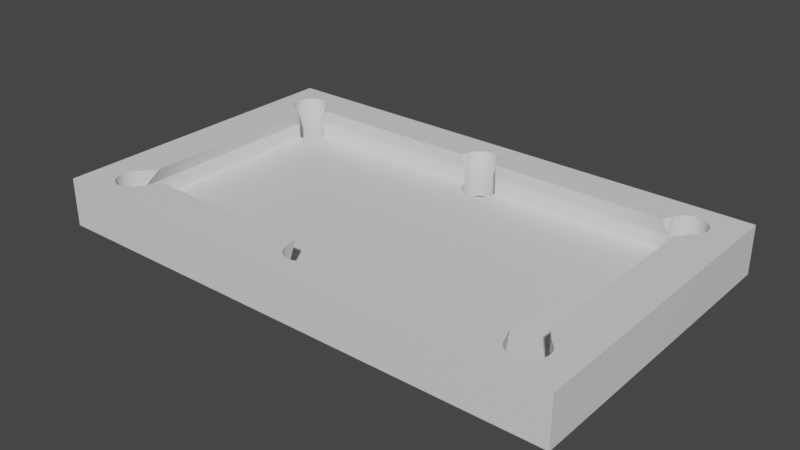 # Source: PoolTable.blend  (saved by Blender 2.80.75; exported with 4.5.12 LTS)
import bpy
from mathutils import Matrix  # noqa: F401  (used for matrix-valued properties, if any)

bpy.ops.wm.read_factory_settings(use_empty=True)
scene = bpy.context.scene
scene.name = 'Scene'

# ---- collections
col_collection = bpy.data.collections.new('Collection'); scene.collection.children.link(col_collection)

# ---- materials (node trees are filled in below, after node groups)
mat_floor = bpy.data.materials.new('Floor')
mat_floor.use_transparent_shadow = False
mat_walls = bpy.data.materials.new('Walls')
mat_walls.use_transparent_shadow = False
mat_holes = bpy.data.materials.new('Holes')
mat_holes.use_transparent_shadow = False

# ---- material node trees
mat_floor.use_nodes = True; mat_floor.node_tree.nodes.clear()
_N = mat_floor.node_tree.nodes; _L = mat_floor.node_tree.links
n0 = _N.new('ShaderNodeOutputMaterial'); n0.name = 'Material Output'; n0.location = (300, 300)
n1 = _N.new('ShaderNodeBsdfPrincipled'); n1.name = 'Principled BSDF'; n1.location = (10, 300)
n1.distribution = 'GGX'
n1.subsurface_method = 'BURLEY'
n1.inputs[3].default_value = 1.45
n1.inputs[27].default_value = (0.0, 0.0, 0.0, 1.0)
n1.inputs[28].default_value = 1.0
_L.new(n1.outputs[0], n0.inputs[0])
n0.is_active_output = True
mat_walls.use_nodes = True; mat_walls.node_tree.nodes.clear()
_N = mat_walls.node_tree.nodes; _L = mat_walls.node_tree.links
n0 = _N.new('ShaderNodeOutputMaterial'); n0.name = 'Material Output'; n0.location = (300, 300)
n1 = _N.new('ShaderNodeBsdfPrincipled'); n1.name = 'Principled BSDF'; n1.location = (10, 300)
n1.distribution = 'GGX'
n1.subsurface_method = 'BURLEY'
n1.inputs[3].default_value = 1.45
n1.inputs[27].default_value = (0.0, 0.0, 0.0, 1.0)
n1.inputs[28].default_value = 1.0
_L.new(n1.outputs[0], n0.inputs[0])
n0.is_active_output = True
mat_holes.use_nodes = True; mat_holes.node_tree.nodes.clear()
_N = mat_holes.node_tree.nodes; _L = mat_holes.node_tree.links
n0 = _N.new('ShaderNodeOutputMaterial'); n0.name = 'Material Output'; n0.location = (300, 300)
n1 = _N.new('ShaderNodeBsdfPrincipled'); n1.name = 'Principled BSDF'; n1.location = (10, 300)
n1.distribution = 'GGX'
n1.subsurface_method = 'BURLEY'
n1.inputs[3].default_value = 1.45
n1.inputs[27].default_value = (0.0, 0.0, 0.0, 1.0)
n1.inputs[28].default_value = 1.0
_L.new(n1.outputs[0], n0.inputs[0])
n0.is_active_output = True

# ---- world
world_world = bpy.data.worlds.new('World'); scene.world = world_world
world_world.use_nodes = True; world_world.node_tree.nodes.clear()
_N = world_world.node_tree.nodes; _L = world_world.node_tree.links
n0 = _N.new('ShaderNodeOutputWorld'); n0.name = 'World Output'; n0.location = (300, 300)
n1 = _N.new('ShaderNodeBackground'); n1.name = 'Background'; n1.location = (10, 300)
n1.inputs[0].default_value = (0.05088, 0.05088, 0.05088, 1.0)
_L.new(n1.outputs[0], n0.inputs[0])
n0.is_active_output = True
world_world.color = (0.05088, 0.05088, 0.05088)
world_world.use_sun_shadow = False
world_world.sun_shadow_jitter_overblur = 0.0

# ---- meshes
me_cube_001 = bpy.data.meshes.new('Cube.001')
me_cube_001.from_pydata([(-1.3, -1.3, -1.0), (-1.3, -1.3, 1.0), (-1.3, 1.3, -1.0), (-1.3, 1.3, 1.0), (1.3, -1.3, -1.0), (1.3, -1.3, 1.0), (1.3, 1.3, -1.0), (1.3, 1.3, 1.0), (-1.3, 1.0, -1.0), (-1.3, 1.0, 1.0), (1.3, 1.0, -1.0), (1.3, 1.0, 1.0), (-1.3, -1.0, -1.0), (1.3, -1.0, 1.0), (-1.3, -1.0, 1.0), (1.3, -1.0, -1.0), (-1.12, 1.3, -1.0), (-1.12, 1.3, 1.0), (-1.12, -1.3, -1.0), (-1.12, -1.3, 1.0), (1.12, 1.3, 1.0), (1.12, -1.3, -1.0), (1.12, 1.3, -1.0), (1.12, -1.3, 1.0), (-1.046, 0.9176, 1.0), (-1.046, 0.9176, -1.0), (-1.12, 1.148, -1.0), (-1.12, 1.148, 1.0), (-1.137, 1.146, -1.0), (-1.137, 1.146, 1.0), (-1.154, 1.137, -1.0), (-1.154, 1.137, 1.0), (-1.202, 0.9432, -1.0), (-1.202, 0.9432, 1.0), (-1.194, 0.9176, -1.0), (-1.194, 0.9176, 1.0), (-1.207, 0.9711, -1.0), (-1.207, 0.9711, 1.0), (-1.183, 0.8951, -1.0), (-1.183, 0.8951, 1.0), (-1.137, 0.8545, -1.0), (-1.137, 0.8545, 1.0), (-1.12, 0.8516, 1.0), (-1.12, 0.8516, -1.0), (-1.154, 0.8629, -1.0), (-1.154, 0.8629, 1.0), (-1.033, 1.029, -1.0), (-1.033, 1.029, 1.0), (-1.071, 1.123, -1.0), (-1.071, 1.123, 1.0), (-1.031, 1.0, -1.0), (-1.031, 1.0, 1.0), (-1.038, 1.057, -1.0), (-1.038, 1.057, 1.0), (-1.103, 0.8545, 1.0), (-1.103, 0.8545, -1.0), (-1.183, 1.105, -1.0), (-1.183, 1.105, 1.0), (-1.169, 1.123, -1.0), (-1.169, 1.123, 1.0), (-1.194, 1.082, -1.0), (-1.194, 1.082, 1.0), (-1.033, 0.9711, 1.0), (-1.033, 0.9711, -1.0), (-1.071, 0.8766, 1.0), (-1.071, 0.8766, -1.0), (-1.057, 0.8951, 1.0), (-1.057, 0.8951, -1.0), (-1.038, 0.9432, 1.0), (-1.038, 0.9432, -1.0), (-1.209, 1.0, -1.0), (-1.209, 1.0, 1.0), (-1.169, 0.8766, -1.0), (-1.169, 0.8766, 1.0), (-1.207, 1.029, -1.0), (-1.207, 1.029, 1.0), (-1.057, 1.105, -1.0), (-1.057, 1.105, 1.0), (-1.086, 0.8629, 1.0), (-1.086, 0.8629, -1.0), (-1.046, 1.082, -1.0), (-1.046, 1.082, 1.0), (-1.202, 1.057, -1.0), (-1.202, 1.057, 1.0), (-1.086, 1.137, -1.0), (-1.086, 1.137, 1.0), (-1.103, 1.146, -1.0), (-1.103, 1.146, 1.0), (0.07403, 0.9176, 1.0), (0.07403, 0.9176, -1.0), (0.0, 1.148, 1.0), (0.0, 1.148, -1.0), (-0.01737, 1.146, 1.0), (-0.01737, 1.146, -1.0), (-0.03407, 1.137, 1.0), (-0.03407, 1.137, -1.0), (-0.08226, 0.9432, -1.0), (-0.08226, 0.9432, 1.0), (-0.07403, 0.9176, 1.0), (-0.07403, 0.9176, -1.0), (-0.08732, 0.9711, -1.0), (-0.08732, 0.9711, 1.0), (-0.06296, 0.8951, 1.0), (-0.06296, 0.8951, -1.0), (-0.01737, 0.8545, 1.0), (-0.01737, 0.8545, -1.0), (-2.901e-08, 0.8516, 1.0), (-2.901e-08, 0.8516, -1.0), (-0.03407, 0.8629, 1.0), (-0.03407, 0.8629, -1.0), (0.08732, 1.029, 1.0), (0.08732, 1.029, -1.0), (0.04946, 1.123, 1.0), (0.04946, 1.123, -1.0), (0.08903, 1.0, 1.0), (0.08903, 1.0, -1.0), (0.08226, 1.057, 1.0), (0.08226, 1.057, -1.0), (0.01737, 0.8545, 1.0), (0.01737, 0.8545, -1.0), (-0.06296, 1.105, 1.0), (-0.06296, 1.105, -1.0), (-0.04946, 1.123, 1.0), (-0.04946, 1.123, -1.0), (-0.07403, 1.082, 1.0), (-0.07403, 1.082, -1.0), (0.08732, 0.9711, -1.0), (0.08732, 0.9711, 1.0), (0.04946, 0.8766, 1.0), (0.04946, 0.8766, -1.0), (0.06296, 0.8951, 1.0), (0.06296, 0.8951, -1.0), (0.08226, 0.9432, 1.0), (0.08226, 0.9432, -1.0), (-0.08903, 1.0, 1.0), (-0.08903, 1.0, -1.0), (-0.04946, 0.8766, 1.0), (-0.04946, 0.8766, -1.0), (-0.08732, 1.029, 1.0), (-0.08732, 1.029, -1.0), (0.06296, 1.105, 1.0), (0.06296, 1.105, -1.0), (0.03407, 0.8629, 1.0), (0.03407, 0.8629, -1.0), (0.07403, 1.082, 1.0), (0.07403, 1.082, -1.0), (-0.08226, 1.057, 1.0), (-0.08226, 1.057, -1.0), (0.03407, 1.137, 1.0), (0.03407, 1.137, -1.0), (0.01737, 1.146, 1.0), (0.01737, 1.146, -1.0), (1.154, 0.9176, -1.0), (1.154, 0.9176, 1.0), (1.08, 1.148, 1.0), (1.08, 1.148, -1.0), (1.063, 1.146, 1.0), (1.063, 1.146, -1.0), (1.046, 1.137, 1.0), (1.046, 1.137, -1.0), (0.9977, 0.9432, 1.0), (0.9977, 0.9432, -1.0), (1.006, 0.9176, 1.0), (1.006, 0.9176, -1.0), (0.9927, 0.9711, 1.0), (0.9927, 0.9711, -1.0), (1.017, 0.8951, 1.0), (1.017, 0.8951, -1.0), (1.063, 0.8545, 1.0), (1.063, 0.8545, -1.0), (1.08, 0.8516, 1.0), (1.08, 0.8516, -1.0), (1.046, 0.8629, 1.0), (1.046, 0.8629, -1.0), (1.167, 1.029, 1.0), (1.167, 1.029, -1.0), (1.129, 1.123, 1.0), (1.129, 1.123, -1.0), (1.12, 1.132, 1.0), (1.169, 1.0, 1.0), (1.169, 1.0, -1.0), (1.162, 1.057, 1.0), (1.162, 1.057, -1.0), (1.097, 0.8545, 1.0), (1.097, 0.8545, -1.0), (1.017, 1.105, 1.0), (1.017, 1.105, -1.0), (1.031, 1.123, 1.0), (1.031, 1.123, -1.0), (1.006, 1.082, 1.0), (1.006, 1.082, -1.0), (1.167, 0.9711, -1.0), (1.167, 0.9711, 1.0), (1.129, 0.8766, 1.0), (1.129, 0.8766, -1.0), (1.143, 0.8951, -1.0), (1.143, 0.8951, 1.0), (1.162, 0.9432, -1.0), (1.162, 0.9432, 1.0), (0.991, 1.0, -1.0), (0.991, 1.0, 1.0), (1.031, 0.8766, 1.0), (1.031, 0.8766, -1.0), (0.9927, 1.029, 1.0), (0.9927, 1.029, -1.0), (1.143, 1.105, 1.0), (1.143, 1.105, -1.0), (1.12, 0.8682, -1.0), (1.12, 0.8682, 1.0), (1.114, 0.8629, 1.0), (1.114, 0.8629, -1.0), (1.154, 1.082, 1.0), (1.154, 1.082, -1.0), (0.9977, 1.057, 1.0), (0.9977, 1.057, -1.0), (1.114, 1.137, 1.0), (1.12, 1.132, -1.0), (1.114, 1.137, -1.0), (1.097, 1.146, 1.0), (1.097, 1.146, -1.0), (1.154, -1.082, 1.0), (1.154, -1.082, -1.0), (1.08, -0.8516, -1.0), (1.08, -0.8516, 1.0), (1.063, -0.8545, -1.0), (1.063, -0.8545, 1.0), (1.046, -0.8629, -1.0), (1.046, -0.8629, 1.0), (0.9977, -1.057, -1.0), (0.9977, -1.057, 1.0), (1.006, -1.082, -1.0), (1.006, -1.082, 1.0), (0.9927, -1.029, -1.0), (0.9927, -1.029, 1.0), (1.017, -1.105, -1.0), (1.017, -1.105, 1.0), (1.063, -1.146, -1.0), (1.063, -1.146, 1.0), (1.08, -1.148, -1.0), (1.08, -1.148, 1.0), (1.046, -1.137, -1.0), (1.046, -1.137, 1.0), (1.167, -0.9711, 1.0), (1.167, -0.9711, -1.0), (1.129, -0.8766, 1.0), (1.129, -0.8766, -1.0), (1.12, -0.8682, 1.0), (1.169, -1.0, 1.0), (1.169, -1.0, -1.0), (1.162, -0.9432, 1.0), (1.162, -0.9432, -1.0), (1.097, -1.146, -1.0), (1.097, -1.146, 1.0), (1.017, -0.8951, 1.0), (1.017, -0.8951, -1.0), (1.031, -0.8766, 1.0), (1.031, -0.8766, -1.0), (1.006, -0.9176, 1.0), (1.006, -0.9176, -1.0), (1.167, -1.029, 1.0), (1.167, -1.029, -1.0), (1.129, -1.123, 1.0), (1.129, -1.123, -1.0), (1.143, -1.105, 1.0), (1.143, -1.105, -1.0), (1.162, -1.057, 1.0), (1.162, -1.057, -1.0), (0.991, -1.0, 1.0), (0.991, -1.0, -1.0), (1.031, -1.123, -1.0), (1.031, -1.123, 1.0), (0.9927, -0.9711, 1.0), (0.9927, -0.9711, -1.0), (1.143, -0.8951, 1.0), (1.143, -0.8951, -1.0), (1.12, -1.132, -1.0), (1.12, -1.132, 1.0), (1.114, -1.137, -1.0), (1.114, -1.137, 1.0), (1.154, -0.9176, 1.0), (1.154, -0.9176, -1.0), (0.9977, -0.9432, 1.0), (0.9977, -0.9432, -1.0), (1.114, -0.8629, -1.0), (1.12, -0.8682, -1.0), (1.114, -0.8629, 1.0), (1.097, -0.8545, -1.0), (1.097, -0.8545, 1.0), (0.07403, -1.082, -1.0), (0.07403, -1.082, 1.0), (0.0, -0.8516, -1.0), (0.0, -0.8516, 1.0), (-0.01737, -0.8545, -1.0), (-0.01737, -0.8545, 1.0), (-0.03407, -0.8629, -1.0), (-0.03407, -0.8629, 1.0), (-0.08226, -1.057, -1.0), (-0.08226, -1.057, 1.0), (-0.07403, -1.082, -1.0), (-0.07403, -1.082, 1.0), (-0.08732, -1.029, -1.0), (-0.08732, -1.029, 1.0), (-0.06296, -1.105, -1.0), (-0.06296, -1.105, 1.0), (-0.01737, -1.146, -1.0), (-0.01737, -1.146, 1.0), (-2.901e-08, -1.148, -1.0), (-2.901e-08, -1.148, 1.0), (-0.03407, -1.137, -1.0), (-0.03407, -1.137, 1.0), (0.08732, -0.9711, 1.0), (0.08732, -0.9711, -1.0), (0.04946, -0.8766, -1.0), (0.04946, -0.8766, 1.0), (0.08903, -1.0, 1.0), (0.08903, -1.0, -1.0), (0.08226, -0.9432, 1.0), (0.08226, -0.9432, -1.0), (0.01737, -1.146, -1.0), (0.01737, -1.146, 1.0), (-0.06296, -0.8951, -1.0), (-0.06296, -0.8951, 1.0), (-0.04946, -0.8766, -1.0), (-0.04946, -0.8766, 1.0), (-0.07403, -0.9176, -1.0), (-0.07403, -0.9176, 1.0), (0.08732, -1.029, -1.0), (0.08732, -1.029, 1.0), (0.04946, -1.123, -1.0), (0.04946, -1.123, 1.0), (0.06296, -1.105, -1.0), (0.06296, -1.105, 1.0), (0.08226, -1.057, -1.0), (0.08226, -1.057, 1.0), (-0.08903, -1.0, 1.0), (-0.08903, -1.0, -1.0), (-0.04946, -1.123, -1.0), (-0.04946, -1.123, 1.0), (-0.08732, -0.9711, -1.0), (-0.08732, -0.9711, 1.0), (0.06296, -0.8951, -1.0), (0.06296, -0.8951, 1.0), (0.03407, -1.137, -1.0), (0.03407, -1.137, 1.0), (0.07403, -0.9176, -1.0), (0.07403, -0.9176, 1.0), (-0.08226, -0.9432, -1.0), (-0.08226, -0.9432, 1.0), (0.03407, -0.8629, -1.0), (0.03407, -0.8629, 1.0), (0.01737, -0.8545, -1.0), (0.01737, -0.8545, 1.0), (-1.006, -1.082, 1.0), (-1.006, -1.082, -1.0), (-1.08, -0.8516, 1.0), (-1.08, -0.8516, -1.0), (-1.097, -0.8545, 1.0), (-1.097, -0.8545, -1.0), (-1.114, -0.8629, 1.0), (-1.114, -0.8629, -1.0), (-1.162, -1.057, 1.0), (-1.162, -1.057, -1.0), (-1.154, -1.082, 1.0), (-1.154, -1.082, -1.0), (-1.167, -1.029, 1.0), (-1.167, -1.029, -1.0), (-1.143, -1.105, 1.0), (-1.143, -1.105, -1.0), (-1.097, -1.146, 1.0), (-1.097, -1.146, -1.0), (-1.08, -1.148, 1.0), (-1.08, -1.148, -1.0), (-1.114, -1.137, 1.0), (-1.114, -1.137, -1.0), (-0.9927, -0.9711, 1.0), (-0.9927, -0.9711, -1.0), (-1.031, -0.8766, 1.0), (-1.031, -0.8766, -1.0), (-0.991, -1.0, 1.0), (-0.991, -1.0, -1.0), (-0.9977, -0.9432, 1.0), (-0.9977, -0.9432, -1.0), (-1.063, -1.146, 1.0), (-1.063, -1.146, -1.0), (-1.143, -0.8951, 1.0), (-1.143, -0.8951, -1.0), (-1.129, -0.8766, 1.0), (-1.129, -0.8766, -1.0), (-1.154, -0.9176, 1.0), (-1.154, -0.9176, -1.0), (-1.12, -0.8682, -1.0), (-0.9927, -1.029, 1.0), (-0.9927, -1.029, -1.0), (-1.031, -1.123, 1.0), (-1.031, -1.123, -1.0), (-1.017, -1.105, 1.0), (-1.017, -1.105, -1.0), (-0.9977, -1.057, 1.0), (-0.9977, -1.057, -1.0), (-1.12, -1.132, -1.0), (-1.169, -1.0, 1.0), (-1.169, -1.0, -1.0), (-1.12, -0.8682, 1.0), (-1.12, -1.132, 1.0), (-1.129, -1.123, 1.0), (-1.129, -1.123, -1.0), (-1.167, -0.9711, 1.0), (-1.167, -0.9711, -1.0), (-1.017, -0.8951, 1.0), (-1.017, -0.8951, -1.0), (-1.046, -1.137, 1.0), (-1.046, -1.137, -1.0), (-1.006, -0.9176, 1.0), (-1.006, -0.9176, -1.0), (-1.162, -0.9432, 1.0), (-1.162, -0.9432, -1.0), (-1.046, -0.8629, 1.0), (-1.046, -0.8629, -1.0), (-1.063, -0.8545, 1.0), (-1.063, -0.8545, -1.0), (-1.3, 1.0, 4.969), (-1.3, 1.3, 4.969), (1.12, 1.3, 4.969), (1.3, 1.3, 4.969), (1.3, -1.0, 4.969), (1.3, -1.3, 4.969), (-1.12, -1.3, 4.969), (-1.3, -1.3, 4.969), (-1.3, -1.0, 4.969), (1.3, 1.0, 4.969), (1.169, 1.0, 4.969), (1.169, -1.0, 4.969), (-1.12, 1.3, 4.969), (1.12, -1.3, 4.969), (-1.12, -1.132, 4.969), (1.12, -1.132, 4.969), (-1.12, 1.148, 4.969), (-1.137, 1.146, 4.969), (-1.154, 1.137, 4.969), (-1.202, 0.9432, 4.969), (-1.194, 0.9176, 4.969), (-1.183, 0.8951, 4.969), (-1.207, 0.9711, 4.969), (-1.169, 0.8766, 4.969), (-1.08, 0.77, 4.969), (-1.137, 0.8545, 4.969), (-1.154, 0.8629, 4.969), (-1.033, 1.029, 4.969), (-1.038, 1.057, 4.969), (-1.071, 1.123, 4.969), (-1.086, 1.137, 4.969), (-0.99, 0.97, 4.969), (-1.046, 1.082, 4.969), (-1.169, 1.123, 4.969), (-1.183, 1.105, 4.969), (-1.194, 1.082, 4.969), (-1.209, 1.0, 4.969), (-1.207, 1.029, 4.969), (-1.057, 1.105, 4.969), (-1.202, 1.057, 4.969), (-1.103, 1.146, 4.969), (-1.49e-09, 1.148, 4.969), (-0.01737, 1.146, 4.969), (-0.03407, 1.137, 4.969), (0.08732, 1.029, 4.969), (0.08226, 1.057, 4.969), (0.04946, 1.123, 4.969), (0.03407, 1.137, 4.969), (0.1, 0.97, 4.969), (0.07403, 1.082, 4.969), (-0.04946, 1.123, 4.969), (-0.06296, 1.105, 4.969), (-0.07403, 1.082, 4.969), (-0.08732, 1.029, 4.969), (-0.1, 0.97, 4.969), (0.06296, 1.105, 4.969), (-0.08226, 1.057, 4.969), (0.01737, 1.146, 4.969), (1.154, 0.9176, 4.969), (1.162, 0.9432, 4.969), (1.08, 1.148, 4.969), (1.063, 1.146, 4.969), (1.046, 1.137, 4.969), (1.167, 1.029, 4.969), (1.162, 1.057, 4.969), (1.114, 1.137, 4.969), (1.12, 1.132, 4.969), (1.129, 1.123, 4.969), (1.154, 1.082, 4.969), (1.031, 1.123, 4.969), (1.017, 1.105, 4.969), (1.006, 1.082, 4.969), (1.167, 0.9711, 4.969), (1.129, 0.8766, 4.969), (1.143, 0.8951, 4.969), (0.9927, 1.029, 4.969), (0.97, 0.97, 4.969), (1.143, 1.105, 4.969), (1.082, 0.77, 4.969), (0.9977, 1.057, 4.969), (1.097, 1.146, 4.969), (1.154, -1.082, 4.969), (1.162, -1.057, 4.969), (0.9977, -1.057, 4.969), (1.006, -1.082, 4.969), (1.017, -1.105, 4.969), (0.9927, -1.029, 4.969), (1.08, -1.148, 4.969), (1.063, -1.146, 4.969), (1.046, -1.137, 4.969), (1.167, -0.9711, 4.969), (1.162, -0.9432, 4.969), (1.129, -0.8766, 4.969), (1.082, -0.77, 4.969), (1.154, -0.9176, 4.969), (1.097, -1.146, 4.969), (1.167, -1.029, 4.969), (1.129, -1.123, 4.969), (1.143, -1.105, 4.969), (1.031, -1.123, 4.969), (0.97, -0.92, 4.969), (1.143, -0.8951, 4.969), (1.114, -1.137, 4.969), (0.1, -0.92, 4.969), (0.07403, -1.082, 4.969), (0.08226, -1.057, 4.969), (-0.08226, -1.057, 4.969), (-0.07403, -1.082, 4.969), (-0.06296, -1.105, 4.969), (-0.08732, -1.029, 4.969), (-0.04946, -1.123, 4.969), (-0.01737, -1.146, 4.969), (-3.05e-08, -1.148, 4.969), (-0.03407, -1.137, 4.969), (0.01737, -1.146, 4.969), (0.08732, -1.029, 4.969), (0.04946, -1.123, 4.969), (0.06296, -1.105, 4.969), (-0.1, -0.92, 4.969), (0.03407, -1.137, 4.969), (-0.97, -0.92, 4.969), (-1.006, -1.082, 4.969), (-0.9977, -1.057, 4.969), (-1.162, -1.057, 4.969), (-1.154, -1.082, 4.969), (-1.143, -1.105, 4.969), (-1.167, -1.029, 4.969), (-1.129, -1.123, 4.969), (-1.097, -1.146, 4.969), (-1.08, -1.148, 4.969), (-1.114, -1.137, 4.969), (-1.129, -0.8766, 4.969), (-1.143, -0.8951, 4.969), (-1.063, -1.146, 4.969), (-1.154, -0.9176, 4.969), (-0.9927, -1.029, 4.969), (-1.031, -1.123, 4.969), (-1.017, -1.105, 4.969), (-1.169, -1.0, 4.969), (-1.08, -0.77, 4.969), (-1.167, -0.9711, 4.969), (-1.046, -1.137, 4.969), (-1.162, -0.9432, 4.969), (-1.202, 0.9432, 2.985), (-1.207, 0.9711, 2.985), (1.162, -0.9432, 2.985), (1.167, -0.9711, 2.985), (1.162, 1.057, 2.985), (1.167, 1.029, 2.985), (1.063, -1.146, 2.985), (1.046, -1.137, 2.985), (-1.103, 1.146, 2.985), (-1.12, 1.148, 2.985), (-0.03407, -1.137, 2.985), (-0.01737, -1.146, 2.985), (-1.183, 0.8951, 2.985), (-1.169, 0.8766, 2.985), (0.991, 1.0, 2.985), (0.08903, 1.0, 2.985), (1.12, 1.132, 2.985), (1.114, 1.137, 2.985), (1.129, -0.8766, 2.985), (1.12, -0.8682, 2.985), (-1.137, 0.8545, 2.985), (-1.12, 0.8516, 2.985), (1.129, 1.123, 2.985), (0.08903, -1.0, 2.985), (0.991, -1.0, 2.985), (1.169, 1.0, 2.985), (1.154, 1.082, 2.985), (1.169, -1.0, 2.985), (-1.129, -0.8766, 2.985), (-1.143, -0.8951, 2.985), (-1.154, 0.8629, 2.985), (0.08732, 1.029, 2.985), (0.08226, 1.057, 2.985), (-1.12, -0.8682, 2.985), (1.154, -0.9176, 2.985), (-1.08, -1.148, 2.985), (-1.063, -1.146, 2.985), (-1.033, 1.029, 2.985), (-1.038, 1.057, 2.985), (0.04946, 1.123, 2.985), (0.03407, 1.137, 2.985), (1.031, 1.123, 2.985), (1.017, 1.105, 2.985), (-1.154, -0.9176, 2.985), (1.08, -1.148, 2.985), (1.097, -1.146, 2.985), (-1.071, 1.123, 2.985), (-1.086, 1.137, 2.985), (0.07403, 1.082, 2.985), (1.006, 1.082, 2.985), (-1.031, 1.0, 2.985), (-0.9927, -1.029, 2.985), (-0.991, -1.0, 2.985), (-0.08903, 1.0, 2.985), (-1.046, 1.082, 2.985), (-0.04946, 1.123, 2.985), (-0.06296, 1.105, 2.985), (1.167, 0.9711, 2.985), (-2.976e-08, -1.148, 2.985), (0.01737, -1.146, 2.985), (-1.031, -1.123, 2.985), (-1.017, -1.105, 2.985), (1.129, 0.8766, 2.985), (1.143, 0.8951, 2.985), (1.167, -1.029, 2.985), (-0.08903, -1.0, 2.985), (-0.9977, -1.057, 2.985), (-1.169, 1.123, 2.985), (-1.183, 1.105, 2.985), (1.129, -1.123, 2.985), (1.143, -1.105, 2.985), (0.08732, -1.029, 2.985), (1.12, 0.8682, 2.985), (-0.07403, 1.082, 2.985), (1.162, 0.9432, 2.985), (0.04946, -1.123, 2.985), (0.06296, -1.105, 2.985), (-1.006, -1.082, 2.985), (1.162, -1.057, 2.985), (-1.194, 1.082, 2.985), (1.154, 0.9176, 2.985), (1.154, -1.082, 2.985), (0.08226, -1.057, 2.985), (0.07403, -1.082, 2.985), (-1.169, -1.0, 2.985), (-1.167, -1.029, 2.985), (1.046, 1.137, 2.985), (1.031, -1.123, 2.985), (0.9927, -1.029, 2.985), (-0.08732, -1.029, 2.985), (0.9927, 1.029, 2.985), (-1.12, -1.132, 2.985), (-1.114, -1.137, 2.985), (-1.129, -1.123, 2.985), (-1.167, -0.9711, 2.985), (-0.03407, 1.137, 2.985), (1.017, -1.105, 2.985), (-0.04946, -1.123, 2.985), (1.143, 1.105, 2.985), (1.143, -0.8951, 2.985), (-1.209, 1.0, 2.985), (-0.08732, 1.029, 2.985), (-1.046, -1.137, 2.985), (-1.154, 1.137, 2.985), (1.12, -1.132, 2.985), (1.08, 1.148, 2.985), (1.063, 1.146, 2.985), (-1.207, 1.029, 2.985), (0.03407, -1.137, 2.985), (0.06296, 1.105, 2.985), (-1.162, -1.057, 2.985), (-1.154, -1.082, 2.985), (1.114, -1.137, 2.985), (-1.143, -1.105, 2.985), (-7.451e-10, 1.148, 2.985), (-0.01737, 1.146, 2.985), (-1.057, 1.105, 2.985), (-1.162, -0.9432, 2.985), (0.9977, 1.057, 2.985), (0.9977, -1.057, 2.985), (1.006, -1.082, 2.985), (-0.08226, -1.057, 2.985), (-0.07403, -1.082, 2.985), (-1.137, 1.146, 2.985), (-0.08226, 1.057, 2.985), (-1.097, -1.146, 2.985), (1.097, 1.146, 2.985), (-0.06296, -1.105, 2.985), (0.01737, 1.146, 2.985), (-1.202, 1.057, 2.985), (-1.194, 0.9176, 2.985)], [], [(8, 9, 3, 2), (22, 20, 7, 6), (15, 13, 5, 4), (18, 19, 1, 0), (578, 577, 496, 468), (22, 6, 10, 180, 175, 182, 212, 206, 177, 216), (6, 7, 11, 10), (12, 14, 9, 8), (0, 1, 14, 12), (10, 11, 13, 15), (8, 70, 36, 32, 34, 38, 72, 44, 40, 43, 390, 387, 385, 389, 415, 407, 401, 12), (2, 16, 26, 28, 30, 58, 56, 60, 82, 74, 70, 8), (576, 575, 441, 443), (12, 401, 365, 361, 363, 367, 405, 399, 18, 0), (21, 23, 19, 18), (2, 3, 17, 16), (4, 5, 23, 21), (574, 573, 533, 531), (572, 571, 460, 436), (563, 564, 442, 439), (16, 22, 216, 217, 219, 155, 157, 159, 188, 186, 190, 214, 204, 199, 115, 111, 117, 145, 141, 113, 149, 151, 91, 93, 95, 123, 121, 125, 147, 139, 135, 50, 46, 52, 80, 76, 48, 84, 86, 26), (16, 17, 20, 22), (63, 62, 51, 50), (67, 66, 24, 25), (25, 24, 68, 69), (74, 75, 71, 70), (46, 47, 53, 52), (50, 51, 47, 46), (80, 81, 77, 76), (26, 27, 29, 28), (40, 41, 42, 43), (60, 61, 83, 82), (43, 42, 54, 55), (28, 29, 31, 30), (76, 77, 49, 48), (72, 73, 45, 44), (565, 566, 510, 511), (48, 49, 85, 84), (65, 64, 66, 67), (58, 59, 57, 56), (82, 83, 75, 74), (79, 78, 64, 65), (38, 39, 73, 72), (32, 33, 35, 34), (86, 87, 27, 26), (52, 53, 81, 80), (43, 55, 79, 65, 67, 25, 69, 63, 50, 135, 100, 96, 99, 103, 137, 109, 105, 107, 119, 143, 129, 131, 89, 133, 126, 115, 199, 165, 161, 163, 167, 202, 173, 169, 171, 184, 210, 207, 284, 283, 286, 222, 224, 226, 256, 254, 258, 282, 272, 268, 315, 311, 317, 344, 340, 312, 348, 350, 290, 292, 294, 322, 320, 324, 346, 338, 335, 379, 375, 381, 413, 409, 377, 417, 419, 355, 357, 359, 390), (70, 71, 37, 36), (69, 68, 62, 63), (44, 45, 41, 40), (30, 31, 59, 58), (84, 85, 87, 86), (55, 54, 78, 79), (36, 37, 33, 32), (56, 57, 61, 60), (34, 35, 39, 38), (126, 127, 114, 115), (131, 130, 88, 89), (89, 88, 132, 133), (139, 138, 134, 135), (111, 110, 116, 117), (115, 114, 110, 111), (145, 144, 140, 141), (91, 90, 92, 93), (105, 104, 106, 107), (125, 124, 146, 147), (107, 106, 118, 119), (93, 92, 94, 95), (141, 140, 112, 113), (137, 136, 108, 109), (113, 112, 148, 149), (129, 128, 130, 131), (123, 122, 120, 121), (147, 146, 138, 139), (143, 142, 128, 129), (103, 102, 136, 137), (96, 97, 98, 99), (151, 150, 90, 91), (117, 116, 144, 145), (135, 134, 101, 100), (133, 132, 127, 126), (109, 108, 104, 105), (95, 94, 122, 123), (149, 148, 150, 151), (119, 118, 142, 143), (100, 101, 97, 96), (121, 120, 124, 125), (99, 98, 102, 103), (191, 192, 179, 180), (195, 196, 153, 152), (152, 153, 198, 197), (204, 203, 200, 199), (175, 174, 181, 182), (180, 179, 174, 175), (212, 211, 205, 206), (155, 154, 156, 157), (169, 168, 170, 171), (190, 189, 213, 214), (171, 170, 183, 184), (157, 156, 158, 159), (206, 205, 176, 177), (202, 201, 172, 173), (207, 194, 195, 152, 197, 191, 180, 10, 15, 248, 243, 250, 280, 274, 245, 284), (177, 176, 178, 215, 217, 216), (194, 193, 196, 195), (188, 187, 185, 186), (214, 213, 203, 204), (210, 209, 208, 193, 194, 207), (167, 166, 201, 202), (161, 160, 162, 163), (219, 218, 154, 155), (182, 181, 211, 212), (208, 209, 183, 170, 168, 172, 201, 166, 162, 160, 164, 200, 114, 127, 132, 88, 130, 128, 142, 118, 106, 104, 108, 136, 102, 98, 97, 101, 134, 51, 62, 68, 24, 66, 64, 78, 54, 42, 402, 358, 356, 354, 418, 416, 376, 408, 412, 380, 374, 378, 334, 339, 347, 325, 321, 323, 295, 293, 291, 351, 349, 313, 341, 345, 316, 310, 314, 267, 271, 281, 257, 253, 255, 227, 225, 223, 287, 285, 246), (199, 200, 164, 165), (197, 198, 192, 191), (173, 172, 168, 169), (159, 158, 187, 188), (217, 215, 218, 219), (184, 183, 209, 210), (165, 164, 160, 161), (186, 185, 189, 190), (163, 162, 166, 167), (260, 259, 247, 248), (264, 263, 220, 221), (221, 220, 265, 266), (272, 271, 267, 268), (243, 242, 249, 250), (248, 247, 242, 243), (280, 279, 273, 274), (222, 223, 225, 224), (236, 237, 239, 238), (258, 257, 281, 282), (238, 239, 252, 251), (224, 225, 227, 226), (274, 273, 244, 245), (269, 270, 241, 240), (245, 244, 246, 285, 283, 284), (262, 261, 263, 264), (256, 255, 253, 254), (282, 281, 271, 272), (275, 262, 264, 221, 266, 260, 248, 15, 4, 21), (277, 278, 276, 261, 262, 275), (234, 235, 270, 269), (567, 568, 483, 484), (228, 229, 231, 230), (286, 287, 223, 222), (250, 249, 279, 280), (268, 267, 233, 232), (266, 265, 259, 260), (240, 241, 237, 236), (226, 227, 255, 256), (283, 285, 287, 286), (251, 252, 278, 277), (232, 233, 229, 228), (254, 253, 257, 258), (230, 231, 235, 234), (326, 327, 314, 315), (330, 331, 289, 288), (288, 289, 333, 332), (338, 339, 334, 335), (311, 310, 316, 317), (315, 314, 310, 311), (344, 345, 341, 340), (290, 291, 293, 292), (304, 305, 307, 306), (324, 325, 347, 346), (306, 307, 319, 318), (292, 293, 295, 294), (340, 341, 313, 312), (336, 337, 309, 308), (312, 313, 349, 348), (328, 329, 331, 330), (322, 323, 321, 320), (346, 347, 339, 338), (342, 343, 329, 328), (302, 303, 337, 336), (296, 297, 299, 298), (350, 351, 291, 290), (317, 316, 345, 344), (335, 334, 301, 300), (332, 333, 327, 326), (308, 309, 305, 304), (294, 295, 323, 322), (348, 349, 351, 350), (318, 319, 343, 342), (300, 301, 297, 296), (320, 321, 325, 324), (298, 299, 303, 302), (392, 391, 378, 379), (396, 395, 352, 353), (353, 352, 397, 398), (407, 406, 400, 401), (375, 374, 380, 381), (379, 378, 374, 375), (413, 412, 408, 409), (355, 354, 356, 357), (369, 368, 370, 371), (389, 388, 414, 415), (371, 370, 382, 383), (357, 356, 358, 359), (409, 408, 376, 377), (405, 404, 403, 372, 373, 399), (377, 376, 416, 417), (394, 393, 395, 396), (387, 386, 384, 385), (399, 373, 369, 371, 383, 411, 394, 396, 353, 398, 392, 379, 335, 300, 296, 298, 302, 336, 308, 304, 306, 318, 342, 328, 330, 288, 332, 326, 315, 268, 232, 228, 230, 234, 269, 240, 236, 238, 251, 277, 275, 21, 18), (415, 414, 406, 407), (569, 570, 509, 508), (411, 410, 393, 394), (367, 366, 404, 405), (361, 360, 362, 363), (419, 418, 354, 355), (381, 380, 412, 413), (401, 400, 364, 365), (398, 397, 391, 392), (373, 372, 368, 369), (359, 358, 402, 386, 387, 390), (417, 416, 418, 419), (383, 382, 410, 411), (365, 364, 360, 361), (385, 384, 388, 389), (363, 362, 366, 367), (432, 421, 420, 456, 457, 459, 455, 454, 453, 438, 437, 436), (422, 432, 436, 460, 450, 449, 458, 452, 448, 447, 451, 474, 473, 476, 472, 471, 470, 463, 462, 461, 477, 467, 466, 475, 469, 465, 464, 468, 496, 495, 499, 491, 490, 489, 482, 481, 480, 500, 485, 486), (424, 431, 516, 502, 501, 518, 517, 435, 433, 425), (423, 422, 486, 487, 497, 488, 484, 483, 430, 429), (429, 430, 492, 479, 478, 494, 493, 498, 513, 512, 521, 514, 511, 510, 431, 424), (444, 445, 446, 443, 441, 440, 439, 442, 456, 420, 428, 558, 560, 562, 554, 552, 551, 559), (435, 522, 515, 507, 508, 509, 519, 505, 504, 503, 506, 520, 523, 535, 525, 524, 537, 536, 539, 534, 532, 531, 533, 530, 528, 527, 526, 529, 538, 540, 555, 542, 541, 557, 556, 561, 553, 549, 548, 550, 434, 426, 433), (434, 547, 545, 544, 543, 546, 558, 428, 427, 426), (7, 20, 422, 423), (580, 579, 486, 485), (582, 581, 512, 513), (584, 583, 445, 444), (579, 585, 487, 486), (587, 586, 523, 520), (568, 588, 430, 483), (5, 13, 424, 425), (589, 567, 484, 488), (566, 590, 431, 510), (592, 591, 551, 552), (583, 593, 446, 445), (595, 594, 464, 465), (596, 584, 444, 559), (597, 565, 511, 514), (599, 598, 549, 553), (601, 600, 447, 448), (603, 602, 466, 467), (1, 19, 426, 427), (605, 604, 489, 490), (606, 592, 552, 554), (594, 578, 468, 464), (9, 14, 428, 420), (608, 607, 507, 515), (610, 609, 449, 450), (611, 595, 465, 469), (612, 605, 490, 491), (600, 613, 451, 447), (11, 7, 423, 429), (615, 614, 555, 540), (613, 616, 474, 451), (617, 601, 448, 452), (619, 618, 470, 471), (588, 620, 492, 430), (622, 621, 532, 534), (624, 623, 556, 557), (626, 625, 493, 494), (590, 627, 516, 431), (628, 615, 540, 538), (614, 629, 542, 555), (631, 630, 453, 454), (633, 632, 517, 518), (586, 634, 535, 523), (635, 582, 513, 498), (636, 619, 471, 472), (620, 637, 479, 492), (13, 11, 429, 424), (639, 638, 536, 537), (640, 624, 557, 541), (14, 1, 427, 428), (627, 641, 502, 516), (642, 631, 454, 455), (643, 626, 494, 478), (644, 633, 518, 501), (634, 645, 525, 535), (646, 639, 537, 524), (648, 647, 558, 546), (604, 649, 482, 489), (570, 650, 519, 509), (17, 3, 421, 432), (651, 587, 520, 506), (652, 628, 538, 529), (591, 596, 559, 551), (577, 653, 495, 496), (655, 654, 434, 550), (19, 23, 433, 426), (654, 656, 547, 434), (647, 657, 560, 558), (618, 658, 463, 470), (650, 659, 505, 519), (573, 660, 530, 533), (629, 640, 541, 542), (585, 661, 497, 487), (593, 576, 443, 446), (581, 662, 521, 512), (20, 17, 432, 422), (625, 635, 498, 493), (564, 663, 456, 442), (616, 664, 473, 474), (637, 643, 478, 479), (623, 665, 561, 556), (630, 666, 438, 453), (641, 644, 501, 502), (632, 667, 435, 517), (669, 668, 480, 481), (663, 670, 457, 456), (645, 646, 524, 525), (23, 5, 425, 433), (661, 589, 488, 497), (638, 671, 539, 536), (602, 672, 475, 466), (674, 673, 543, 544), (667, 675, 522, 435), (649, 669, 481, 482), (665, 599, 553, 561), (662, 597, 514, 521), (676, 674, 544, 545), (678, 677, 461, 462), (671, 622, 534, 539), (609, 679, 458, 449), (672, 611, 469, 475), (680, 606, 554, 562), (673, 648, 546, 543), (681, 612, 491, 499), (675, 608, 515, 522), (658, 678, 462, 463), (683, 682, 503, 504), (679, 617, 452, 458), (685, 684, 526, 527), (656, 676, 545, 547), (686, 572, 436, 437), (657, 680, 562, 560), (659, 683, 504, 505), (687, 636, 472, 476), (598, 688, 548, 549), (689, 580, 485, 500), (690, 685, 527, 528), (691, 603, 467, 477), (666, 686, 437, 438), (682, 651, 506, 503), (688, 655, 550, 548), (653, 681, 499, 495), (692, 642, 455, 459), (684, 652, 529, 526), (664, 687, 476, 473), (693, 563, 439, 440), (668, 689, 500, 480), (607, 569, 508, 507), (571, 610, 450, 460), (660, 690, 528, 530), (677, 691, 477, 461), (670, 692, 459, 457), (621, 574, 531, 532), (575, 693, 440, 441), (3, 9, 420, 421), (39, 35, 693, 575), (307, 305, 574, 621), (75, 83, 692, 670), (90, 150, 691, 677), (337, 303, 690, 660), (87, 85, 610, 571), (239, 237, 569, 607), (154, 218, 689, 668), (35, 33, 563, 693), (138, 146, 687, 664), (297, 301, 652, 684), (83, 61, 642, 692), (203, 213, 681, 653), (368, 372, 655, 688), (229, 233, 651, 682), (31, 29, 686, 666), (150, 148, 603, 691), (303, 299, 685, 690), (218, 215, 580, 689), (370, 368, 688, 598), (146, 124, 636, 687), (235, 231, 683, 659), (406, 414, 680, 657), (29, 27, 572, 686), (404, 366, 676, 656), (299, 297, 684, 685), (77, 81, 617, 679), (231, 229, 682, 683), (94, 92, 678, 658), (278, 252, 608, 675), (213, 189, 612, 681), (360, 364, 648, 673), (414, 388, 606, 680), (140, 144, 611, 672), (49, 77, 679, 609), (343, 319, 622, 671), (92, 90, 677, 678), (366, 362, 674, 676), (273, 279, 597, 662), (410, 382, 599, 665), (158, 156, 669, 649), (276, 278, 675, 667), (362, 360, 673, 674), (112, 140, 672, 602), (329, 343, 671, 638), (205, 211, 589, 661), (333, 289, 646, 645), (71, 75, 670, 663), (156, 154, 668, 669), (261, 276, 667, 632), (265, 220, 644, 641), (59, 31, 666, 630), (393, 410, 665, 623), (198, 153, 643, 637), (134, 138, 664, 616), (37, 71, 663, 564), (193, 208, 635, 625), (244, 273, 662, 581), (45, 73, 576, 593), (176, 205, 661, 585), (397, 352, 640, 629), (309, 337, 660, 573), (270, 235, 659, 650), (122, 94, 658, 618), (400, 406, 657, 647), (403, 404, 656, 654), (372, 403, 654, 655), (200, 203, 653, 577), (386, 402, 596, 591), (301, 334, 628, 652), (233, 267, 587, 651), (241, 270, 650, 570), (187, 158, 649, 604), (364, 400, 647, 648), (289, 331, 639, 646), (327, 333, 645, 634), (220, 263, 633, 644), (153, 196, 626, 643), (61, 57, 631, 642), (259, 265, 641, 627), (352, 395, 624, 640), (331, 329, 638, 639), (192, 198, 637, 620), (124, 120, 619, 636), (208, 246, 582, 635), (314, 327, 634, 586), (263, 261, 632, 633), (57, 59, 630, 631), (391, 397, 629, 614), (334, 378, 615, 628), (247, 259, 627, 590), (196, 193, 625, 626), (395, 393, 623, 624), (319, 307, 621, 622), (179, 192, 620, 588), (120, 122, 618, 619), (81, 53, 601, 617), (51, 134, 616, 613), (378, 391, 614, 615), (47, 51, 613, 600), (189, 185, 605, 612), (144, 116, 595, 611), (85, 49, 609, 610), (252, 239, 607, 608), (110, 114, 578, 594), (388, 384, 592, 606), (185, 187, 604, 605), (148, 112, 602, 603), (53, 47, 600, 601), (382, 370, 598, 599), (279, 249, 565, 597), (402, 42, 584, 596), (116, 110, 594, 595), (41, 45, 593, 583), (384, 386, 591, 592), (242, 247, 590, 566), (211, 181, 567, 589), (174, 179, 588, 568), (267, 314, 586, 587), (178, 176, 585, 579), (42, 41, 583, 584), (246, 244, 581, 582), (215, 178, 579, 580), (237, 241, 570, 569), (181, 174, 568, 567), (249, 242, 566, 565), (33, 37, 564, 563), (27, 87, 571, 572), (305, 309, 573, 574), (73, 39, 575, 576), (114, 200, 577, 578)])
me_cube_001.polygons.foreach_set('material_index', [1, 1, 1, 1, 1, 1, 1, 1, 1, 1, 1, 1, 1, 1, 1, 1, 1, 2, 1, 1, 1, 1, 2, 2, 2, 2, 2, 2, 2, 2, 2, 2, 2, 2, 2, 2, 2, 2, 2, 2, 2, 2, 2, 2, 2, 2, 0, 2, 2, 2, 2, 2, 2, 2, 2, 2, 2, 2, 2, 2, 2, 2, 2, 2, 2, 2, 2, 2, 2, 2, 2, 2, 2, 2, 2, 2, 2, 2, 2, 2, 2, 2, 2, 2, 2, 2, 2, 2, 2, 2, 2, 2, 2, 2, 2, 2, 2, 2, 2, 2, 2, 2, 1, 2, 2, 2, 2, 2, 2, 2, 2, 2, 0, 2, 2, 2, 2, 2, 2, 2, 2, 2, 2, 2, 2, 2, 2, 2, 2, 2, 2, 2, 2, 2, 2, 2, 2, 2, 2, 2, 1, 2, 2, 2, 2, 2, 2, 2, 2, 2, 2, 2, 2, 2, 2, 2, 2, 2, 2, 2, 2, 2, 2, 2, 2, 2, 2, 2, 2, 2, 2, 2, 2, 2, 2, 2, 2, 2, 2, 2, 2, 2, 2, 2, 2, 2, 2, 2, 2, 2, 2, 2, 2, 2, 2, 2, 2, 2, 2, 2, 2, 2, 2, 2, 2, 1, 2, 2, 2, 2, 2, 2, 2, 2, 2, 2, 2, 2, 2, 2, 2, 2, 1, 1, 1, 1, 1, 1, 1, 1, 1, 2, 1, 1, 2, 1, 2, 1, 2, 2, 2, 1, 2, 1, 2, 2, 1, 2, 1, 2, 2, 1, 1, 2, 1, 2, 2, 1, 1, 1, 1, 1, 2, 2, 2, 2, 2, 2, 1, 2, 1, 2, 1, 1, 2, 2, 1, 2, 2, 1, 2, 1, 2, 2, 2, 2, 2, 2, 2, 1, 1, 1, 1, 1, 2, 1, 2, 2, 2, 2, 2, 2, 2, 1, 2, 1, 1, 1, 1, 2, 2, 1, 2, 2, 2, 1, 2, 1, 2, 2, 2, 2, 2, 2, 2, 2, 2, 2, 2, 1, 2, 2, 2, 2, 2, 2, 2, 1, 2, 2, 1, 2, 2, 2, 2, 2, 2, 2, 1, 2, 2, 2, 1, 2, 2, 1, 2, 2, 1, 2, 2, 1, 2, 1, 1, 2, 2, 2, 2, 2, 2, 2, 2, 2, 2, 2, 2, 2, 2, 2, 2, 2, 2, 2, 2, 2, 2, 2, 2, 2, 2, 2, 2, 2, 2, 2, 2, 2, 2, 2, 2, 2, 2, 2, 2, 2, 2, 2, 2, 2, 2, 2, 2, 2, 2, 2, 2, 2, 2, 2, 2, 2, 2, 2, 2, 2, 2, 2, 2, 2, 2, 2, 2, 2, 2, 2, 2, 2, 2, 2, 2, 2, 2, 2, 2, 2, 2, 2, 2, 1, 2, 2, 2, 2, 1, 2, 2, 2, 2, 2, 2, 2, 1, 2, 2, 2, 2, 2, 2, 2, 2, 2, 2, 2, 2, 2, 1, 2, 2, 2, 2, 2, 2, 1, 2, 2, 2, 2, 2, 2, 2, 2, 2, 2, 2, 1])
_uv = me_cube_001.uv_layers.new(name='UVMap')
_uv.uv.foreach_set('vector', [0.375, 0.2181, 0.625, 0.2181, 0.625, 0.25, 0.375, 0.25, 0.375, 0.4761, 0.625, 0.4761, 0.625, 0.5, 0.375, 0.5, 0.375, 0.7097, 0.625, 0.7097, 0.625, 0.75, 0.375, 0.75, 0.375, 0.9827, 0.625, 0.9827, 0.625, 1.0, 0.375, 1.0, 0.745, 0.5319, 0.661, 0.5319, 0.661, 0.5319, 0.745, 0.5319, 0.3511, 0.5, 0.375, 0.5, 0.375, 0.5319, 0.3576, 0.5319, 0.3574, 0.5288, 0.3567, 0.5258, 0.3556, 0.5231, 0.3541, 0.5207, 0.3523, 0.5188, 0.3511, 0.5179, 0.375, 0.5, 0.625, 0.5, 0.625, 0.5319, 0.375, 0.5319, 0.375, 0.04034, 0.625, 0.04034, 0.625, 0.2181, 0.375, 0.2181, 0.375, 0.0, 0.625, 0.0, 0.625, 0.04034, 0.375, 0.04034, 0.375, 0.5319, 0.625, 0.5319, 0.625, 0.7097, 0.375, 0.7097, 0.125, 0.5319, 0.1337, 0.5319, 0.1339, 0.5345, 0.1344, 0.5369, 0.1352, 0.5392, 0.1362, 0.5412, 0.1375, 0.5428, 0.139, 0.5441, 0.1406, 0.5448, 0.1423, 0.5451, 0.1423, 0.6979, 0.1414, 0.6987, 0.1401, 0.7003, 0.139, 0.7023, 0.1382, 0.7046, 0.1377, 0.7071, 0.1376, 0.7097, 0.125, 0.7097, 0.125, 0.5, 0.1423, 0.5, 0.1423, 0.5161, 0.1406, 0.5164, 0.139, 0.5173, 0.1375, 0.5188, 0.1362, 0.5207, 0.1352, 0.5231, 0.1344, 0.5258, 0.1339, 0.5288, 0.1337, 0.5319, 0.125, 0.5319, 0.4062, 0.8623, 0.375, 0.8623, 0.375, 0.8623, 0.4062, 0.8623, 0.125, 0.7097, 0.1376, 0.7097, 0.1377, 0.7136, 0.1382, 0.7173, 0.139, 0.7207, 0.1401, 0.7238, 0.1414, 0.7263, 0.1423, 0.7274, 0.1423, 0.75, 0.125, 0.75, 0.375, 0.7739, 0.625, 0.7739, 0.625, 0.9827, 0.375, 0.9827, 0.375, 0.25, 0.625, 0.25, 0.625, 0.2673, 0.375, 0.2673, 0.375, 0.75, 0.625, 0.75, 0.625, 0.7739, 0.375, 0.7739, 0.4688, 0.8623, 0.4375, 0.8623, 0.4375, 0.8623, 0.4688, 0.8623, 1.0, 0.8623, 0.9688, 0.8623, 0.9688, 0.8623, 1.0, 0.8623, 0.3125, 0.8623, 0.2812, 0.8623, 0.2812, 0.8623, 0.3125, 0.8623, 0.1423, 0.5, 0.3511, 0.5, 0.3511, 0.5179, 0.3505, 0.5173, 0.349, 0.5164, 0.3473, 0.5161, 0.3457, 0.5164, 0.3442, 0.5173, 0.3427, 0.5188, 0.3415, 0.5207, 0.3404, 0.5231, 0.3397, 0.5258, 0.3392, 0.5288, 0.339, 0.5319, 0.255, 0.5319, 0.2548, 0.5288, 0.2543, 0.5258, 0.2536, 0.5231, 0.2525, 0.5207, 0.2513, 0.5188, 0.2499, 0.5173, 0.2483, 0.5164, 0.2467, 0.5161, 0.2451, 0.5164, 0.2435, 0.5173, 0.2421, 0.5188, 0.2408, 0.5207, 0.2398, 0.5231, 0.239, 0.5258, 0.2385, 0.5288, 0.2384, 0.5319, 0.1506, 0.5319, 0.1504, 0.5288, 0.15, 0.5258, 0.1492, 0.5231, 0.1482, 0.5207, 0.1469, 0.5188, 0.1455, 0.5173, 0.1439, 0.5164, 0.1423, 0.5161, 0.375, 0.2673, 0.625, 0.2673, 0.625, 0.4761, 0.375, 0.4761, 0.7188, 0.6377, 0.7188, 0.8623, 0.75, 0.8623, 0.75, 0.6377, 0.625, 0.6377, 0.625, 0.8623, 0.6562, 0.8623, 0.6562, 0.6377, 0.6562, 0.6377, 0.6562, 0.8623, 0.6875, 0.8623, 0.6875, 0.6377, 0.2188, 0.6377, 0.2188, 0.8623, 0.25, 0.8623, 0.25, 0.6377, 0.7812, 0.6377, 0.7812, 0.8623, 0.8125, 0.8623, 0.8125, 0.6377, 0.75, 0.6377, 0.75, 0.8623, 0.7812, 0.8623, 0.7812, 0.6377, 0.8438, 0.6377, 0.8438, 0.8623, 0.875, 0.8623, 0.875, 0.6377, 0.0, 0.6377, 0.0, 0.8623, 0.03125, 0.8623, 0.03125, 0.6377, 0.4688, 0.6377, 0.4688, 0.8623, 0.5, 0.8623, 0.5, 0.6377, 0.1562, 0.6377, 0.1562, 0.8623, 0.1875, 0.8623, 0.1875, 0.6377, 0.5, 0.6377, 0.5, 0.8623, 0.5312, 0.8623, 0.5312, 0.6377, 0.03125, 0.6377, 0.03125, 0.8623, 0.0625, 0.8623, 0.0625, 0.6377, 0.875, 0.6377, 0.875, 0.8623, 0.9062, 0.8623, 0.9062, 0.6377, 0.4062, 0.6377, 0.4062, 0.8623, 0.4375, 0.8623, 0.4375, 0.6377, 0.8125, 0.8623, 0.7813, 0.8623, 0.7812, 0.8623, 0.8125, 0.8623, 0.9062, 0.6377, 0.9062, 0.8623, 0.9375, 0.8623, 0.9375, 0.6377, 0.5938, 0.6377, 0.5938, 0.8623, 0.625, 0.8623, 0.625, 0.6377, 0.09375, 0.6377, 0.09375, 0.8623, 0.125, 0.8623, 0.125, 0.6377, 0.1875, 0.6377, 0.1875, 0.8623, 0.2188, 0.8623, 0.2188, 0.6377, 0.5625, 0.6377, 0.5625, 0.8623, 0.5938, 0.8623, 0.5938, 0.6377, 0.375, 0.6377, 0.375, 0.8623, 0.4062, 0.8623, 0.4062, 0.6377, 0.3125, 0.6377, 0.3125, 0.8623, 0.3438, 0.8623, 0.3438, 0.6377, 0.9688, 0.6377, 0.9688, 0.8623, 1.0, 0.8623, 1.0, 0.6377, 0.8125, 0.6377, 0.8125, 0.8623, 0.8438, 0.8623, 0.8438, 0.6377, 0.1423, 0.5451, 0.1439, 0.5448, 0.1455, 0.5441, 0.1469, 0.5428, 0.1482, 0.5412, 0.1492, 0.5392, 0.15, 0.5369, 0.1504, 0.5345, 0.1506, 0.5319, 0.2384, 0.5319, 0.2385, 0.5345, 0.239, 0.5369, 0.2398, 0.5392, 0.2408, 0.5412, 0.2421, 0.5428, 0.2435, 0.5441, 0.2451, 0.5448, 0.2467, 0.5451, 0.2483, 0.5448, 0.2499, 0.5441, 0.2513, 0.5428, 0.2525, 0.5412, 0.2536, 0.5392, 0.2543, 0.5369, 0.2548, 0.5345, 0.255, 0.5319, 0.339, 0.5319, 0.3392, 0.5345, 0.3397, 0.5369, 0.3404, 0.5392, 0.3415, 0.5412, 0.3427, 0.5428, 0.3442, 0.5441, 0.3457, 0.5448, 0.3473, 0.5451, 0.349, 0.5448, 0.3505, 0.5441, 0.3511, 0.5436, 0.3511, 0.6979, 0.3505, 0.6975, 0.349, 0.6967, 0.3473, 0.6965, 0.3457, 0.6967, 0.3442, 0.6975, 0.3427, 0.6987, 0.3415, 0.7003, 0.3404, 0.7023, 0.3397, 0.7046, 0.3392, 0.7071, 0.339, 0.7097, 0.255, 0.7097, 0.2548, 0.7071, 0.2543, 0.7046, 0.2536, 0.7023, 0.2525, 0.7003, 0.2513, 0.6987, 0.2499, 0.6975, 0.2483, 0.6967, 0.2467, 0.6965, 0.2451, 0.6967, 0.2435, 0.6975, 0.2421, 0.6987, 0.2408, 0.7003, 0.2398, 0.7023, 0.239, 0.7046, 0.2385, 0.7071, 0.2384, 0.7097, 0.1543, 0.7097, 0.1542, 0.7071, 0.1537, 0.7046, 0.1529, 0.7023, 0.1519, 0.7003, 0.1506, 0.6987, 0.1492, 0.6975, 0.1476, 0.6967, 0.146, 0.6965, 0.1444, 0.6967, 0.1428, 0.6975, 0.1423, 0.6979, 0.25, 0.6377, 0.25, 0.8623, 0.2812, 0.8623, 0.2812, 0.6377, 0.6875, 0.6377, 0.6875, 0.8623, 0.7188, 0.8623, 0.7188, 0.6377, 0.4375, 0.6377, 0.4375, 0.8623, 0.4688, 0.8623, 0.4688, 0.6377, 0.0625, 0.6377, 0.0625, 0.8623, 0.09375, 0.8623, 0.09375, 0.6377, 0.9375, 0.6377, 0.9375, 0.8623, 0.9688, 0.8623, 0.9688, 0.6377, 0.5312, 0.6377, 0.5312, 0.8623, 0.5625, 0.8623, 0.5625, 0.6377, 0.2812, 0.6377, 0.2812, 0.8623, 0.3125, 0.8623, 0.3125, 0.6377, 0.125, 0.6377, 0.125, 0.8623, 0.1562, 0.8623, 0.1562, 0.6377, 0.3438, 0.6377, 0.3438, 0.8623, 0.375, 0.8623, 0.375, 0.6377, 0.7188, 0.6377, 0.7188, 0.8623, 0.75, 0.8623, 0.75, 0.6377, 0.625, 0.6377, 0.625, 0.8623, 0.6562, 0.8623, 0.6562, 0.6377, 0.6562, 0.6377, 0.6562, 0.8623, 0.6875, 0.8623, 0.6875, 0.6377, 0.2188, 0.6377, 0.2188, 0.8623, 0.25, 0.8623, 0.25, 0.6377, 0.7812, 0.6377, 0.7812, 0.8623, 0.8125, 0.8623, 0.8125, 0.6377, 0.75, 0.6377, 0.75, 0.8623, 0.7812, 0.8623, 0.7812, 0.6377, 0.8438, 0.6377, 0.8438, 0.8623, 0.875, 0.8623, 0.875, 0.6377, 0.0, 0.6377, 0.0, 0.8623, 0.03125, 0.8623, 0.03125, 0.6377, 0.4688, 0.6377, 0.4688, 0.8623, 0.5, 0.8623, 0.5, 0.6377, 0.1562, 0.6377, 0.1562, 0.8623, 0.1875, 0.8623, 0.1875, 0.6377, 0.5, 0.6377, 0.5, 0.8623, 0.5312, 0.8623, 0.5312, 0.6377, 0.03125, 0.6377, 0.03125, 0.8623, 0.0625, 0.8623, 0.0625, 0.6377, 0.875, 0.6377, 0.875, 0.8623, 0.9062, 0.8623, 0.9062, 0.6377, 0.4062, 0.6377, 0.4062, 0.8623, 0.4375, 0.8623, 0.4375, 0.6377, 0.9062, 0.6377, 0.9062, 0.8623, 0.9375, 0.8623, 0.9375, 0.6377, 0.5938, 0.6377, 0.5938, 0.8623, 0.625, 0.8623, 0.625, 0.6377, 0.09375, 0.6377, 0.09375, 0.8623, 0.125, 0.8623, 0.125, 0.6377, 0.1875, 0.6377, 0.1875, 0.8623, 0.2188, 0.8623, 0.2188, 0.6377, 0.5625, 0.6377, 0.5625, 0.8623, 0.5938, 0.8623, 0.5938, 0.6377, 0.375, 0.6377, 0.375, 0.8623, 0.4062, 0.8623, 0.4062, 0.6377, 0.3125, 0.6377, 0.3125, 0.8623, 0.3438, 0.8623, 0.3438, 0.6377, 0.9688, 0.6377, 0.9688, 0.8623, 1.0, 0.8623, 1.0, 0.6377, 0.8125, 0.6377, 0.8125, 0.8623, 0.8438, 0.8623, 0.8438, 0.6377, 0.25, 0.6377, 0.25, 0.8623, 0.2812, 0.8623, 0.2812, 0.6377, 0.6875, 0.6377, 0.6875, 0.8623, 0.7188, 0.8623, 0.7188, 0.6377, 0.4375, 0.6377, 0.4375, 0.8623, 0.4688, 0.8623, 0.4688, 0.6377, 0.0625, 0.6377, 0.0625, 0.8623, 0.09375, 0.8623, 0.09375, 0.6377, 0.9375, 0.6377, 0.9375, 0.8623, 0.9688, 0.8623, 0.9688, 0.6377, 0.5312, 0.6377, 0.5312, 0.8623, 0.5625, 0.8623, 0.5625, 0.6377, 0.2812, 0.6377, 0.2812, 0.8623, 0.3125, 0.8623, 0.3125, 0.6377, 0.125, 0.6377, 0.125, 0.8623, 0.1562, 0.8623, 0.1562, 0.6377, 0.3438, 0.6377, 0.3438, 0.8623, 0.375, 0.8623, 0.375, 0.6377, 0.7188, 0.6377, 0.7188, 0.8623, 0.75, 0.8623, 0.75, 0.6377, 0.625, 0.6377, 0.625, 0.8623, 0.6562, 0.8623, 0.6562, 0.6377, 0.6562, 0.6377, 0.6562, 0.8623, 0.6875, 0.8623, 0.6875, 0.6377, 0.2188, 0.6377, 0.2188, 0.8623, 0.25, 0.8623, 0.25, 0.6377, 0.7812, 0.6377, 0.7812, 0.8623, 0.8125, 0.8623, 0.8125, 0.6377, 0.75, 0.6377, 0.75, 0.8623, 0.7812, 0.8623, 0.7812, 0.6377, 0.8438, 0.6377, 0.8438, 0.8623, 0.875, 0.8623, 0.875, 0.6377, 0.0, 0.6377, 0.0, 0.8623, 0.03125, 0.8623, 0.03125, 0.6377, 0.4688, 0.6377, 0.4688, 0.8623, 0.5, 0.8623, 0.5, 0.6377, 0.1562, 0.6377, 0.1562, 0.8623, 0.1875, 0.8623, 0.1875, 0.6377, 0.5, 0.6377, 0.5, 0.8623, 0.5312, 0.8623, 0.5312, 0.6377, 0.03125, 0.6377, 0.03125, 0.8623, 0.0625, 0.8623, 0.0625, 0.6377, 0.875, 0.6377, 0.875, 0.8623, 0.9062, 0.8623, 0.9062, 0.6377, 0.4062, 0.6377, 0.4062, 0.8623, 0.4375, 0.8623, 0.4375, 0.6377, 0.3511, 0.5436, 0.3523, 0.5428, 0.3541, 0.5412, 0.3556, 0.5392, 0.3567, 0.5369, 0.3574, 0.5345, 0.3576, 0.5319, 0.375, 0.5319, 0.375, 0.7097, 0.3576, 0.7097, 0.3574, 0.7071, 0.3567, 0.7046, 0.3556, 0.7023, 0.3541, 0.7003, 0.3523, 0.6987, 0.3511, 0.6979, 0.9062, 0.6377, 0.9062, 0.8623, 0.9255, 0.8623, 0.9375, 0.8623, 0.9375, 0.6377, 0.9255, 0.6377, 0.5938, 0.6377, 0.5938, 0.8623, 0.625, 0.8623, 0.625, 0.6377, 0.09375, 0.6377, 0.09375, 0.8623, 0.125, 0.8623, 0.125, 0.6377, 0.1875, 0.6377, 0.1875, 0.8623, 0.2188, 0.8623, 0.2188, 0.6377, 0.5625, 0.6377, 0.5625, 0.8623, 0.5745, 0.8623, 0.5938, 0.8623, 0.5938, 0.6377, 0.5745, 0.6377, 0.375, 0.6377, 0.375, 0.8623, 0.4062, 0.8623, 0.4062, 0.6377, 0.3125, 0.6377, 0.3125, 0.8623, 0.3438, 0.8623, 0.3438, 0.6377, 0.9688, 0.6377, 0.9688, 0.8623, 1.0, 0.8623, 1.0, 0.6377, 0.8125, 0.6377, 0.8125, 0.8623, 0.8438, 0.8623, 0.8438, 0.6377, 0.05813, 0.9947, 0.0605, 0.9822, 0.06411, 0.97, 0.06543, 0.9578, 0.06361, 0.9457, 0.05759, 0.9333, 0.05052, 0.9269, 0.04303, 0.9214, 0.0339, 0.9168, 0.02347, 0.9134, 0.01214, 0.9112, 0.0003486, 0.9105, 0.0029, 0.5429, 0.0147, 0.5423, 0.02606, 0.5403, 0.03654, 0.537, 0.04573, 0.5326, 0.05329, 0.5271, 0.06049, 0.5192, 0.06411, 0.507, 0.06543, 0.4949, 0.06361, 0.4827, 0.05759, 0.4703, 0.05023, 0.464, 0.04275, 0.4584, 0.03362, 0.4538, 0.0232, 0.4504, 0.01188, 0.4483, 9.076e-05, 0.4475, 0.002748, 0.06387, 0.01454, 0.06326, 0.02589, 0.06127, 0.03636, 0.058, 0.04555, 0.05355, 0.05311, 0.0481, 0.06061, 0.03988, 0.06418, 0.02776, 0.06547, 0.01568, 0.7653, 9.076e-05, 0.7634, 0.01232, 0.7599, 0.02446, 0.7586, 0.03654, 0.7606, 0.04874, 0.7667, 0.0612, 0.7738, 0.0675, 0.7813, 0.07305, 0.7904, 0.07763, 0.8008, 0.08106, 0.8122, 0.0832, 0.824, 0.08398, 0.8214, 0.4516, 0.8096, 0.4522, 0.7983, 0.4542, 0.7878, 0.4575, 0.7786, 0.4619, 0.771, 0.4673, 0.7638, 0.4753, 0.7602, 0.4875, 0.7589, 0.4997, 0.7607, 0.5118, 0.7668, 0.5242, 0.7738, 0.5305, 0.7813, 0.536, 0.7904, 0.5406, 0.8008, 0.544, 0.8122, 0.5462, 0.824, 0.547, 0.8214, 0.9145, 0.8096, 0.9152, 0.7983, 0.9171, 0.7878, 0.9204, 0.7786, 0.9249, 0.771, 0.9303, 0.7638, 0.9383, 0.7602, 0.9505, 0.7589, 0.9626, 0.7607, 0.9748, 0.7668, 0.9872, 0.7776, 0.9999, 0.25, 0.6377, 0.25, 0.8623, 0.2812, 0.8623, 0.2812, 0.6377, 0.6875, 0.6377, 0.6875, 0.8623, 0.7188, 0.8623, 0.7188, 0.6377, 0.4375, 0.6377, 0.4375, 0.8623, 0.4688, 0.8623, 0.4688, 0.6377, 0.0625, 0.6377, 0.0625, 0.8623, 0.09375, 0.8623, 0.09375, 0.6377, 0.9375, 0.6377, 0.9375, 0.8623, 0.9688, 0.8623, 0.9688, 0.6377, 0.5312, 0.6377, 0.5312, 0.8623, 0.5625, 0.8623, 0.5625, 0.6377, 0.2812, 0.6377, 0.2812, 0.8623, 0.3125, 0.8623, 0.3125, 0.6377, 0.125, 0.6377, 0.125, 0.8623, 0.1562, 0.8623, 0.1562, 0.6377, 0.3438, 0.6377, 0.3438, 0.8623, 0.375, 0.8623, 0.375, 0.6377, 0.7188, 0.6377, 0.7188, 0.8623, 0.75, 0.8623, 0.75, 0.6377, 0.625, 0.6377, 0.625, 0.8623, 0.6562, 0.8623, 0.6562, 0.6377, 0.6562, 0.6377, 0.6562, 0.8623, 0.6875, 0.8623, 0.6875, 0.6377, 0.2188, 0.6377, 0.2188, 0.8623, 0.25, 0.8623, 0.25, 0.6377, 0.7812, 0.6377, 0.7812, 0.8623, 0.8125, 0.8623, 0.8125, 0.6377, 0.75, 0.6377, 0.75, 0.8623, 0.7812, 0.8623, 0.7812, 0.6377, 0.8438, 0.6377, 0.8438, 0.8623, 0.875, 0.8623, 0.875, 0.6377, 0.0, 0.6377, 0.0, 0.8623, 0.03125, 0.8623, 0.03125, 0.6377, 0.4688, 0.6377, 0.4688, 0.8623, 0.5, 0.8623, 0.5, 0.6377, 0.1562, 0.6377, 0.1562, 0.8623, 0.1875, 0.8623, 0.1875, 0.6377, 0.5, 0.6377, 0.5, 0.8623, 0.5312, 0.8623, 0.5312, 0.6377, 0.03125, 0.6377, 0.03125, 0.8623, 0.0625, 0.8623, 0.0625, 0.6377, 0.875, 0.6377, 0.875, 0.8623, 0.9062, 0.8623, 0.9062, 0.6377, 0.4062, 0.6377, 0.4062, 0.8623, 0.4375, 0.8623, 0.4375, 0.6377, 0.9062, 0.6377, 0.9062, 0.8623, 0.9255, 0.8623, 0.9375, 0.8623, 0.9375, 0.6377, 0.9255, 0.6377, 0.5938, 0.6377, 0.5938, 0.8623, 0.625, 0.8623, 0.625, 0.6377, 0.09375, 0.6377, 0.09375, 0.8623, 0.125, 0.8623, 0.125, 0.6377, 0.1875, 0.6377, 0.1875, 0.8623, 0.2188, 0.8623, 0.2188, 0.6377, 0.3511, 0.7274, 0.3523, 0.7263, 0.3541, 0.7238, 0.3556, 0.7207, 0.3567, 0.7173, 0.3574, 0.7136, 0.3576, 0.7097, 0.375, 0.7097, 0.375, 0.75, 0.3511, 0.75, 0.5625, 0.6377, 0.5625, 0.8623, 0.5745, 0.8623, 0.5938, 0.8623, 0.5938, 0.6377, 0.5745, 0.6377, 0.375, 0.6377, 0.375, 0.8623, 0.4062, 0.8623, 0.4062, 0.6377, 0.8125, 0.8623, 0.7813, 0.8623, 0.7812, 0.8623, 0.8125, 0.8623, 0.3125, 0.6377, 0.3125, 0.8623, 0.3438, 0.8623, 0.3438, 0.6377, 0.9688, 0.6377, 0.9688, 0.8623, 1.0, 0.8623, 1.0, 0.6377, 0.8125, 0.6377, 0.8125, 0.8623, 0.8438, 0.8623, 0.8438, 0.6377, 0.25, 0.6377, 0.25, 0.8623, 0.2812, 0.8623, 0.2812, 0.6377, 0.6875, 0.6377, 0.6875, 0.8623, 0.7188, 0.8623, 0.7188, 0.6377, 0.4375, 0.6377, 0.4375, 0.8623, 0.4688, 0.8623, 0.4688, 0.6377, 0.0625, 0.6377, 0.0625, 0.8623, 0.09375, 0.8623, 0.09375, 0.6377, 0.9375, 0.6377, 0.9375, 0.8623, 0.9688, 0.8623, 0.9688, 0.6377, 0.5312, 0.6377, 0.5312, 0.8623, 0.5625, 0.8623, 0.5625, 0.6377, 0.2812, 0.6377, 0.2812, 0.8623, 0.3125, 0.8623, 0.3125, 0.6377, 0.125, 0.6377, 0.125, 0.8623, 0.1562, 0.8623, 0.1562, 0.6377, 0.3438, 0.6377, 0.3438, 0.8623, 0.375, 0.8623, 0.375, 0.6377, 0.7188, 0.6377, 0.7188, 0.8623, 0.75, 0.8623, 0.75, 0.6377, 0.625, 0.6377, 0.625, 0.8623, 0.6562, 0.8623, 0.6562, 0.6377, 0.6562, 0.6377, 0.6562, 0.8623, 0.6875, 0.8623, 0.6875, 0.6377, 0.2188, 0.6377, 0.2188, 0.8623, 0.25, 0.8623, 0.25, 0.6377, 0.7812, 0.6377, 0.7812, 0.8623, 0.8125, 0.8623, 0.8125, 0.6377, 0.75, 0.6377, 0.75, 0.8623, 0.7812, 0.8623, 0.7812, 0.6377, 0.8438, 0.6377, 0.8438, 0.8623, 0.875, 0.8623, 0.875, 0.6377, 0.0, 0.6377, 0.0, 0.8623, 0.03125, 0.8623, 0.03125, 0.6377, 0.4688, 0.6377, 0.4688, 0.8623, 0.5, 0.8623, 0.5, 0.6377, 0.1562, 0.6377, 0.1562, 0.8623, 0.1875, 0.8623, 0.1875, 0.6377, 0.5, 0.6377, 0.5, 0.8623, 0.5312, 0.8623, 0.5312, 0.6377, 0.03125, 0.6377, 0.03125, 0.8623, 0.0625, 0.8623, 0.0625, 0.6377, 0.875, 0.6377, 0.875, 0.8623, 0.9062, 0.8623, 0.9062, 0.6377, 0.4062, 0.6377, 0.4062, 0.8623, 0.4375, 0.8623, 0.4375, 0.6377, 0.9062, 0.6377, 0.9062, 0.8623, 0.9375, 0.8623, 0.9375, 0.6377, 0.5938, 0.6377, 0.5938, 0.8623, 0.625, 0.8623, 0.625, 0.6377, 0.09375, 0.6377, 0.09375, 0.8623, 0.125, 0.8623, 0.125, 0.6377, 0.1875, 0.6377, 0.1875, 0.8623, 0.2188, 0.8623, 0.2188, 0.6377, 0.5625, 0.6377, 0.5625, 0.8623, 0.5938, 0.8623, 0.5938, 0.6377, 0.375, 0.6377, 0.375, 0.8623, 0.4062, 0.8623, 0.4062, 0.6377, 0.3125, 0.6377, 0.3125, 0.8623, 0.3438, 0.8623, 0.3438, 0.6377, 0.9688, 0.6377, 0.9688, 0.8623, 1.0, 0.8623, 1.0, 0.6377, 0.8125, 0.6377, 0.8125, 0.8623, 0.8438, 0.8623, 0.8438, 0.6377, 0.25, 0.6377, 0.25, 0.8623, 0.2812, 0.8623, 0.2812, 0.6377, 0.6875, 0.6377, 0.6875, 0.8623, 0.7188, 0.8623, 0.7188, 0.6377, 0.4375, 0.6377, 0.4375, 0.8623, 0.4688, 0.8623, 0.4688, 0.6377, 0.0625, 0.6377, 0.0625, 0.8623, 0.09375, 0.8623, 0.09375, 0.6377, 0.9375, 0.6377, 0.9375, 0.8623, 0.9688, 0.8623, 0.9688, 0.6377, 0.5312, 0.6377, 0.5312, 0.8623, 0.5625, 0.8623, 0.5625, 0.6377, 0.2812, 0.6377, 0.2812, 0.8623, 0.3125, 0.8623, 0.3125, 0.6377, 0.125, 0.6377, 0.125, 0.8623, 0.1562, 0.8623, 0.1562, 0.6377, 0.3438, 0.6377, 0.3438, 0.8623, 0.375, 0.8623, 0.375, 0.6377, 0.7188, 0.6377, 0.7188, 0.8623, 0.75, 0.8623, 0.75, 0.6377, 0.625, 0.6377, 0.625, 0.8623, 0.6562, 0.8623, 0.6562, 0.6377, 0.6562, 0.6377, 0.6562, 0.8623, 0.6875, 0.8623, 0.6875, 0.6377, 0.2188, 0.6377, 0.2188, 0.8623, 0.25, 0.8623, 0.25, 0.6377, 0.7812, 0.6377, 0.7812, 0.8623, 0.8125, 0.8623, 0.8125, 0.6377, 0.75, 0.6377, 0.75, 0.8623, 0.7812, 0.8623, 0.7812, 0.6377, 0.8438, 0.6377, 0.8438, 0.8623, 0.875, 0.8623, 0.875, 0.6377, 0.0, 0.6377, 0.0, 0.8623, 0.03125, 0.8623, 0.03125, 0.6377, 0.4688, 0.6377, 0.4688, 0.8623, 0.5, 0.8623, 0.5, 0.6377, 0.1562, 0.6377, 0.1562, 0.8623, 0.1875, 0.8623, 0.1875, 0.6377, 0.5, 0.6377, 0.5, 0.8623, 0.5312, 0.8623, 0.5312, 0.6377, 0.03125, 0.6377, 0.03125, 0.8623, 0.0625, 0.8623, 0.0625, 0.6377, 0.875, 0.6377, 0.875, 0.8623, 0.9062, 0.8623, 0.9062, 0.6377, 0.4062, 0.6377, 0.4062, 0.8623, 0.4255, 0.8623, 0.4375, 0.8623, 0.4375, 0.6377, 0.4255, 0.6377, 0.9062, 0.6377, 0.9062, 0.8623, 0.9375, 0.8623, 0.9375, 0.6377, 0.5938, 0.6377, 0.5938, 0.8623, 0.625, 0.8623, 0.625, 0.6377, 0.09375, 0.6377, 0.09375, 0.8623, 0.125, 0.8623, 0.125, 0.6377, 0.1423, 0.7274, 0.1428, 0.7281, 0.1444, 0.7292, 0.146, 0.7296, 0.1476, 0.7292, 0.1492, 0.7281, 0.1506, 0.7263, 0.1519, 0.7238, 0.1529, 0.7207, 0.1537, 0.7173, 0.1542, 0.7136, 0.1543, 0.7097, 0.2384, 0.7097, 0.2385, 0.7136, 0.239, 0.7173, 0.2398, 0.7207, 0.2408, 0.7238, 0.2421, 0.7263, 0.2435, 0.7281, 0.2451, 0.7292, 0.2467, 0.7296, 0.2483, 0.7292, 0.2499, 0.7281, 0.2513, 0.7263, 0.2525, 0.7238, 0.2536, 0.7207, 0.2543, 0.7173, 0.2548, 0.7136, 0.255, 0.7097, 0.339, 0.7097, 0.3392, 0.7136, 0.3397, 0.7173, 0.3404, 0.7207, 0.3415, 0.7238, 0.3427, 0.7263, 0.3442, 0.7281, 0.3457, 0.7292, 0.3473, 0.7296, 0.349, 0.7292, 0.3505, 0.7281, 0.3511, 0.7274, 0.3511, 0.75, 0.1423, 0.75, 0.1875, 0.6377, 0.1875, 0.8623, 0.2188, 0.8623, 0.2188, 0.6377, 0.4688, 0.8623, 0.4375, 0.8623, 0.4375, 0.8623, 0.4688, 0.8623, 0.5625, 0.6377, 0.5625, 0.8623, 0.5938, 0.8623, 0.5938, 0.6377, 0.375, 0.6377, 0.375, 0.8623, 0.4062, 0.8623, 0.4062, 0.6377, 0.3125, 0.6377, 0.3125, 0.8623, 0.3438, 0.8623, 0.3438, 0.6377, 0.9688, 0.6377, 0.9688, 0.8623, 1.0, 0.8623, 1.0, 0.6377, 0.8125, 0.6377, 0.8125, 0.8623, 0.8438, 0.8623, 0.8438, 0.6377, 0.25, 0.6377, 0.25, 0.8623, 0.2812, 0.8623, 0.2812, 0.6377, 0.6875, 0.6377, 0.6875, 0.8623, 0.7188, 0.8623, 0.7188, 0.6377, 0.4375, 0.6377, 0.4375, 0.8623, 0.4688, 0.8623, 0.4688, 0.6377, 0.0625, 0.6377, 0.0625, 0.8623, 0.07453, 0.8623, 0.09375, 0.8623, 0.09375, 0.6377, 0.07453, 0.6377, 0.9375, 0.6377, 0.9375, 0.8623, 0.9688, 0.8623, 0.9688, 0.6377, 0.5312, 0.6377, 0.5312, 0.8623, 0.5625, 0.8623, 0.5625, 0.6377, 0.2812, 0.6377, 0.2812, 0.8623, 0.3125, 0.8623, 0.3125, 0.6377, 0.125, 0.6377, 0.125, 0.8623, 0.1562, 0.8623, 0.1562, 0.6377, 0.3438, 0.6377, 0.3438, 0.8623, 0.375, 0.8623, 0.375, 0.6377, 0.8577, 0.5, 0.875, 0.5, 0.875, 0.5319, 0.8663, 0.5319, 0.8661, 0.5288, 0.8656, 0.5258, 0.8648, 0.5231, 0.8638, 0.5207, 0.8625, 0.5188, 0.861, 0.5173, 0.8594, 0.5164, 0.8577, 0.5161, 0.6489, 0.5, 0.8577, 0.5, 0.8577, 0.5161, 0.8561, 0.5164, 0.8545, 0.5173, 0.8531, 0.5188, 0.8518, 0.5207, 0.8508, 0.5231, 0.85, 0.5258, 0.8496, 0.5288, 0.8494, 0.5319, 0.7616, 0.5319, 0.7615, 0.5288, 0.761, 0.5258, 0.7602, 0.5231, 0.7592, 0.5207, 0.7579, 0.5188, 0.7565, 0.5173, 0.7549, 0.5164, 0.7533, 0.5161, 0.7517, 0.5164, 0.7501, 0.5173, 0.7487, 0.5188, 0.7475, 0.5207, 0.7464, 0.5231, 0.7457, 0.5258, 0.7452, 0.5288, 0.745, 0.5319, 0.661, 0.5319, 0.6608, 0.5288, 0.6603, 0.5258, 0.6596, 0.5231, 0.6585, 0.5207, 0.6573, 0.5188, 0.6558, 0.5173, 0.6543, 0.5164, 0.6527, 0.5161, 0.651, 0.5164, 0.6495, 0.5173, 0.6489, 0.5179, 0.625, 0.7097, 0.6424, 0.7097, 0.6426, 0.7136, 0.6433, 0.7173, 0.6444, 0.7207, 0.6459, 0.7238, 0.6477, 0.7263, 0.6489, 0.7274, 0.6489, 0.75, 0.625, 0.75, 0.625, 0.5, 0.6489, 0.5, 0.6489, 0.5179, 0.6477, 0.5188, 0.6459, 0.5207, 0.6444, 0.5231, 0.6433, 0.5258, 0.6426, 0.5288, 0.6424, 0.5319, 0.625, 0.5319, 0.625, 0.5319, 0.6424, 0.5319, 0.6426, 0.5345, 0.6433, 0.5369, 0.6444, 0.5392, 0.6459, 0.5412, 0.6477, 0.5428, 0.6489, 0.5436, 0.6489, 0.6979, 0.6477, 0.6987, 0.6459, 0.7003, 0.6444, 0.7023, 0.6433, 0.7046, 0.6426, 0.7071, 0.6424, 0.7097, 0.625, 0.7097, 0.8577, 0.5451, 0.8594, 0.5448, 0.861, 0.5441, 0.8625, 0.5428, 0.8638, 0.5412, 0.8648, 0.5392, 0.8656, 0.5369, 0.8661, 0.5345, 0.8663, 0.5319, 0.875, 0.5319, 0.875, 0.7097, 0.8624, 0.7097, 0.8623, 0.7071, 0.8618, 0.7046, 0.861, 0.7023, 0.8599, 0.7003, 0.8586, 0.6987, 0.8577, 0.6979, 0.6489, 0.7274, 0.6495, 0.7281, 0.651, 0.7292, 0.6527, 0.7296, 0.6543, 0.7292, 0.6558, 0.7281, 0.6573, 0.7263, 0.6585, 0.7238, 0.6596, 0.7207, 0.6603, 0.7173, 0.6608, 0.7136, 0.661, 0.7097, 0.745, 0.7097, 0.7452, 0.7136, 0.7457, 0.7173, 0.7464, 0.7207, 0.7475, 0.7238, 0.7487, 0.7263, 0.7501, 0.7281, 0.7517, 0.7292, 0.7533, 0.7296, 0.7549, 0.7292, 0.7565, 0.7281, 0.7579, 0.7263, 0.7592, 0.7238, 0.7602, 0.7207, 0.761, 0.7173, 0.7615, 0.7136, 0.7616, 0.7097, 0.8457, 0.7097, 0.8458, 0.7136, 0.8463, 0.7173, 0.8471, 0.7207, 0.8481, 0.7238, 0.8494, 0.7263, 0.8508, 0.7281, 0.8524, 0.7292, 0.854, 0.7296, 0.8556, 0.7292, 0.8572, 0.7281, 0.8577, 0.7274, 0.8577, 0.75, 0.6489, 0.75, 0.8577, 0.7274, 0.8586, 0.7263, 0.8599, 0.7238, 0.861, 0.7207, 0.8618, 0.7173, 0.8623, 0.7136, 0.8624, 0.7097, 0.875, 0.7097, 0.875, 0.75, 0.8577, 0.75, 0.625, 0.5, 0.625, 0.4761, 0.625, 0.4761, 0.625, 0.5, 0.9375, 0.8623, 0.9255, 0.8623, 0.9255, 0.8623, 0.9375, 0.8623, 0.9255, 0.8623, 0.9062, 0.8623, 0.9062, 0.8623, 0.9255, 0.8623, 0.5, 0.8623, 0.4688, 0.8623, 0.4688, 0.8623, 0.5, 0.8623, 0.9255, 0.8623, 0.9062, 0.8623, 0.9062, 0.8623, 0.9255, 0.8623, 0.661, 0.7097, 0.745, 0.7097, 0.745, 0.7097, 0.661, 0.7097, 0.7813, 0.8623, 0.75, 0.8623, 0.75, 0.8623, 0.7812, 0.8623, 0.625, 0.75, 0.625, 0.7097, 0.625, 0.7097, 0.625, 0.75, 0.8438, 0.8623, 0.8125, 0.8623, 0.8125, 0.8623, 0.8438, 0.8623, 0.7813, 0.8623, 0.75, 0.8623, 0.75, 0.8623, 0.7812, 0.8623, 0.125, 0.8623, 0.09375, 0.8623, 0.09375, 0.8623, 0.125, 0.8623, 0.4688, 0.8623, 0.4375, 0.8623, 0.4375, 0.8623, 0.4688, 0.8623, 0.8125, 0.8623, 0.7813, 0.8623, 0.7812, 0.8623, 0.8125, 0.8623, 0.8577, 0.6979, 0.8577, 0.5451, 0.8577, 0.5451, 0.8577, 0.6979, 0.8438, 0.8623, 0.8125, 0.8623, 0.8125, 0.8623, 0.8438, 0.8623, 0.5312, 0.8623, 0.5, 0.8623, 0.5, 0.8623, 0.5312, 0.8623, 0.8125, 0.8623, 0.7812, 0.8623, 0.7812, 0.8623, 0.8125, 0.8623, 0.9375, 0.8623, 0.9062, 0.8623, 0.9062, 0.8623, 0.9375, 0.8623, 0.625, 1.0, 0.625, 0.9827, 0.625, 0.9827, 0.625, 1.0, 0.125, 0.8623, 0.09375, 0.8623, 0.09375, 0.8623, 0.125, 0.8623, 0.1562, 0.8623, 0.125, 0.8623, 0.125, 0.8623, 0.1562, 0.8623, 0.7813, 0.8623, 0.75, 0.8623, 0.75, 0.8623, 0.7812, 0.8623, 0.625, 0.2181, 0.625, 0.04034, 0.625, 0.04034, 0.625, 0.2181, 0.5312, 0.8623, 0.5, 0.8623, 0.5, 0.8623, 0.5312, 0.8623, 0.9375, 0.8623, 0.9062, 0.8623, 0.9062, 0.8623, 0.9375, 0.8623, 0.8438, 0.8623, 0.8125, 0.8623, 0.8125, 0.8623, 0.8438, 0.8623, 0.1562, 0.8623, 0.125, 0.8623, 0.125, 0.8623, 0.1562, 0.8623, 0.7812, 0.8623, 0.75, 0.8623, 0.75, 0.8623, 0.7812, 0.8623, 0.625, 0.5319, 0.625, 0.5, 0.625, 0.5, 0.625, 0.5319, 0.75, 0.8623, 0.7188, 0.8623, 0.7188, 0.8623, 0.75, 0.8623, 0.8494, 0.5319, 0.7616, 0.5319, 0.7616, 0.5319, 0.8494, 0.5319, 0.8438, 0.8623, 0.8125, 0.8623, 0.8125, 0.8623, 0.8438, 0.8623, 0.125, 0.8623, 0.09375, 0.8623, 0.09375, 0.8623, 0.125, 0.8623, 0.75, 0.8623, 0.7188, 0.8623, 0.7188, 0.8623, 0.75, 0.8623, 0.5312, 0.8623, 0.5, 0.8623, 0.5, 0.8623, 0.5312, 0.8623, 0.625, 0.8623, 0.5938, 0.8623, 0.5938, 0.8623, 0.625, 0.8623, 0.625, 0.8623, 0.5938, 0.8623, 0.5938, 0.8623, 0.625, 0.8623, 0.75, 0.8623, 0.7188, 0.8623, 0.7188, 0.8623, 0.75, 0.8623, 0.7616, 0.7097, 0.8457, 0.7097, 0.8457, 0.7097, 0.7616, 0.7097, 0.7188, 0.8623, 0.6875, 0.8623, 0.6875, 0.8623, 0.7188, 0.8623, 0.125, 0.8623, 0.09375, 0.8623, 0.09375, 0.8623, 0.125, 0.8623, 0.625, 0.8623, 0.5938, 0.8623, 0.5938, 0.8623, 0.625, 0.8623, 0.75, 0.8623, 0.7188, 0.8623, 0.7188, 0.8623, 0.75, 0.8623, 0.6489, 0.5436, 0.6489, 0.6979, 0.6489, 0.6979, 0.6489, 0.5436, 0.1562, 0.8623, 0.125, 0.8623, 0.125, 0.8623, 0.1562, 0.8623, 0.7188, 0.8623, 0.6875, 0.8623, 0.6875, 0.8623, 0.7188, 0.8623, 0.625, 0.7097, 0.625, 0.5319, 0.625, 0.5319, 0.625, 0.7097, 0.625, 0.8623, 0.5938, 0.8623, 0.5938, 0.8623, 0.625, 0.8623, 0.6562, 0.8623, 0.625, 0.8623, 0.625, 0.8623, 0.6562, 0.8623, 0.625, 0.04034, 0.625, 0.0, 0.625, 0.0, 0.625, 0.04034, 0.7188, 0.8623, 0.6875, 0.8623, 0.6875, 0.8623, 0.7188, 0.8623, 0.1562, 0.8623, 0.125, 0.8623, 0.125, 0.8623, 0.1562, 0.8623, 0.6562, 0.8623, 0.625, 0.8623, 0.625, 0.8623, 0.6562, 0.8623, 0.6562, 0.8623, 0.625, 0.8623, 0.625, 0.8623, 0.6562, 0.8623, 0.7188, 0.8623, 0.6875, 0.8623, 0.6875, 0.8623, 0.7188, 0.8623, 0.6562, 0.8623, 0.625, 0.8623, 0.625, 0.8623, 0.6562, 0.8623, 0.2812, 0.8623, 0.25, 0.8623, 0.25, 0.8623, 0.2812, 0.8623, 0.09375, 0.8623, 0.0625, 0.8623, 0.0625, 0.8623, 0.09375, 0.8623, 0.4375, 0.8623, 0.4062, 0.8623, 0.4062, 0.8623, 0.4375, 0.8623, 0.625, 0.2673, 0.625, 0.25, 0.625, 0.25, 0.625, 0.2673, 0.2812, 0.8623, 0.25, 0.8623, 0.25, 0.8623, 0.2812, 0.8623, 0.2812, 0.8623, 0.25, 0.8623, 0.25, 0.8623, 0.2812, 0.8623, 0.09375, 0.8623, 0.07453, 0.8623, 0.07453, 0.8623, 0.09375, 0.8623, 0.25, 0.8623, 0.2188, 0.8623, 0.2188, 0.8623, 0.25, 0.8623, 0.4375, 0.8623, 0.4255, 0.8623, 0.4255, 0.8623, 0.4375, 0.8623, 0.625, 0.9827, 0.625, 0.7739, 0.625, 0.7739, 0.625, 0.9827, 0.4255, 0.8623, 0.4062, 0.8623, 0.4062, 0.8623, 0.4255, 0.8623, 0.25, 0.8623, 0.2188, 0.8623, 0.2188, 0.8623, 0.25, 0.8623, 0.09375, 0.8623, 0.0625, 0.8623, 0.0625, 0.8623, 0.09375, 0.8623, 0.4062, 0.8623, 0.375, 0.8623, 0.375, 0.8623, 0.4062, 0.8623, 0.4375, 0.8623, 0.4062, 0.8623, 0.4062, 0.8623, 0.4375, 0.8623, 0.6875, 0.8623, 0.6562, 0.8623, 0.6562, 0.8623, 0.6875, 0.8623, 0.9062, 0.8623, 0.875, 0.8623, 0.875, 0.8623, 0.9062, 0.8623, 0.4375, 0.8623, 0.4062, 0.8623, 0.4062, 0.8623, 0.4375, 0.8623, 0.9062, 0.8623, 0.875, 0.8623, 0.875, 0.8623, 0.9062, 0.8623, 0.625, 0.4761, 0.625, 0.2673, 0.625, 0.2673, 0.625, 0.4761, 0.5938, 0.8623, 0.5745, 0.8623, 0.5745, 0.8623, 0.5938, 0.8623, 0.2812, 0.8623, 0.25, 0.8623, 0.25, 0.8623, 0.2812, 0.8623, 0.25, 0.8623, 0.2188, 0.8623, 0.2188, 0.8623, 0.25, 0.8623, 0.6875, 0.8623, 0.6562, 0.8623, 0.6562, 0.8623, 0.6875, 0.8623, 0.5938, 0.8623, 0.5625, 0.8623, 0.5625, 0.8623, 0.5938, 0.8623, 0.09375, 0.8623, 0.0625, 0.8623, 0.0625, 0.8623, 0.09375, 0.8623, 0.6875, 0.8623, 0.6562, 0.8623, 0.6562, 0.8623, 0.6875, 0.8623, 0.5938, 0.8623, 0.5745, 0.8623, 0.5745, 0.8623, 0.5938, 0.8623, 0.03125, 0.8623, 0.0, 0.8623, 0.0, 0.8623, 0.03125, 0.8623, 0.25, 0.8623, 0.2188, 0.8623, 0.2188, 0.8623, 0.25, 0.8623, 0.6875, 0.8623, 0.6562, 0.8623, 0.6562, 0.8623, 0.6875, 0.8623, 0.625, 0.7739, 0.625, 0.75, 0.625, 0.75, 0.625, 0.7739, 0.875, 0.8623, 0.8438, 0.8623, 0.8438, 0.8623, 0.875, 0.8623, 0.5938, 0.8623, 0.5625, 0.8623, 0.5625, 0.8623, 0.5938, 0.8623, 0.9062, 0.8623, 0.875, 0.8623, 0.875, 0.8623, 0.9062, 0.8623, 0.3438, 0.8623, 0.3125, 0.8623, 0.3125, 0.8623, 0.3438, 0.8623, 0.5745, 0.8623, 0.5625, 0.8623, 0.5625, 0.8623, 0.5745, 0.8623, 0.0625, 0.8623, 0.03125, 0.8623, 0.03125, 0.8623, 0.0625, 0.8623, 0.5625, 0.8623, 0.5312, 0.8623, 0.5312, 0.8623, 0.5625, 0.8623, 0.875, 0.8623, 0.8438, 0.8623, 0.8438, 0.8623, 0.875, 0.8623, 0.375, 0.8623, 0.3438, 0.8623, 0.3438, 0.8623, 0.375, 0.8623, 0.03125, 0.8623, 0.0, 0.8623, 0.0, 0.8623, 0.03125, 0.8623, 0.5625, 0.8623, 0.5312, 0.8623, 0.5312, 0.8623, 0.5625, 0.8623, 0.9062, 0.8623, 0.875, 0.8623, 0.875, 0.8623, 0.9062, 0.8623, 0.875, 0.8623, 0.8438, 0.8623, 0.8438, 0.8623, 0.875, 0.8623, 0.1875, 0.8623, 0.1562, 0.8623, 0.1562, 0.8623, 0.1875, 0.8623, 0.3125, 0.8623, 0.2812, 0.8623, 0.2812, 0.8623, 0.3125, 0.8623, 0.1875, 0.8623, 0.1562, 0.8623, 0.1562, 0.8623, 0.1875, 0.8623, 0.5625, 0.8623, 0.5312, 0.8623, 0.5312, 0.8623, 0.5625, 0.8623, 0.0625, 0.8623, 0.03125, 0.8623, 0.03125, 0.8623, 0.0625, 0.8623, 0.3438, 0.8623, 0.3125, 0.8623, 0.3125, 0.8623, 0.3438, 0.8623, 0.875, 0.8623, 0.8438, 0.8623, 0.8438, 0.8623, 0.875, 0.8623, 0.3438, 0.8623, 0.3125, 0.8623, 0.3125, 0.8623, 0.3438, 0.8623, 0.4062, 0.8623, 0.375, 0.8623, 0.375, 0.8623, 0.4062, 0.8623, 0.03125, 0.8623, 0.0, 0.8623, 0.0, 0.8623, 0.03125, 0.8623, 0.2188, 0.8623, 0.1875, 0.8623, 0.1875, 0.8623, 0.2188, 0.8623, 0.375, 0.8623, 0.3438, 0.8623, 0.3438, 0.8623, 0.375, 0.8623, 0.1875, 0.8623, 0.1562, 0.8623, 0.1562, 0.8623, 0.1875, 0.8623, 0.5, 0.8623, 0.4688, 0.8623, 0.4688, 0.8623, 0.5, 0.8623, 0.9688, 0.8623, 0.9375, 0.8623, 0.9375, 0.8623, 0.9688, 0.8623, 0.375, 0.8623, 0.3438, 0.8623, 0.3438, 0.8623, 0.375, 0.8623, 0.9688, 0.8623, 0.9375, 0.8623, 0.9375, 0.8623, 0.9688, 0.8623, 0.0625, 0.8623, 0.03125, 0.8623, 0.03125, 0.8623, 0.0625, 0.8623, 0.3125, 0.8623, 0.2812, 0.8623, 0.2812, 0.8623, 0.3125, 0.8623, 0.4688, 0.8623, 0.4375, 0.8623, 0.4375, 0.8623, 0.4688, 0.8623, 0.2188, 0.8623, 0.1875, 0.8623, 0.1875, 0.8623, 0.2188, 0.8623, 0.1875, 0.8623, 0.1562, 0.8623, 0.1562, 0.8623, 0.1875, 0.8623, 0.3125, 0.8623, 0.2812, 0.8623, 0.2812, 0.8623, 0.3125, 0.8623, 0.2188, 0.8623, 0.1875, 0.8623, 0.1875, 0.8623, 0.2188, 0.8623, 0.3438, 0.8623, 0.3125, 0.8623, 0.3125, 0.8623, 0.3438, 0.8623, 1.0, 0.8623, 0.9688, 0.8623, 0.9688, 0.8623, 1.0, 0.8623, 0.5, 0.8623, 0.4688, 0.8623, 0.4688, 0.8623, 0.5, 0.8623, 0.9688, 0.8623, 0.9375, 0.8623, 0.9375, 0.8623, 0.9688, 0.8623, 0.4062, 0.8623, 0.375, 0.8623, 0.375, 0.8623, 0.4062, 0.8623, 1.0, 0.8623, 0.9688, 0.8623, 0.9688, 0.8623, 1.0, 0.8623, 0.2188, 0.8623, 0.1875, 0.8623, 0.1875, 0.8623, 0.2188, 0.8623, 0.5, 0.8623, 0.4688, 0.8623, 0.4688, 0.8623, 0.5, 0.8623, 0.375, 0.8623, 0.3438, 0.8623, 0.3438, 0.8623, 0.375, 0.8623, 0.625, 0.25, 0.625, 0.2181, 0.625, 0.2181, 0.625, 0.25, 0.375, 0.8623, 0.3438, 0.8623, 0.3438, 0.8623, 0.375, 0.8623, 0.5, 0.8623, 0.4688, 0.8623, 0.4688, 0.8623, 0.5, 0.8623, 0.2188, 0.8623, 0.1875, 0.8623, 0.1875, 0.8623, 0.2188, 0.8623, 1.0, 0.8623, 0.9688, 0.8623, 0.9688, 0.8623, 1.0, 0.8623, 0.4062, 0.8623, 0.375, 0.8623, 0.375, 0.8623, 0.4062, 0.8623, 0.9688, 0.8623, 0.9375, 0.8623, 0.9375, 0.8623, 0.9688, 0.8623, 0.5, 0.8623, 0.4688, 0.8623, 0.4688, 0.8623, 0.5, 0.8623, 1.0, 0.8623, 0.9688, 0.8623, 0.9688, 0.8623, 1.0, 0.8623, 0.3438, 0.8623, 0.3125, 0.8623, 0.3125, 0.8623, 0.3438, 0.8623, 0.2188, 0.8623, 0.1875, 0.8623, 0.1875, 0.8623, 0.2188, 0.8623, 0.3125, 0.8623, 0.2812, 0.8623, 0.2812, 0.8623, 0.3125, 0.8623, 0.1875, 0.8623, 0.1562, 0.8623, 0.1562, 0.8623, 0.1875, 0.8623, 0.2188, 0.8623, 0.1875, 0.8623, 0.1875, 0.8623, 0.2188, 0.8623, 0.4688, 0.8623, 0.4375, 0.8623, 0.4375, 0.8623, 0.4688, 0.8623, 0.3125, 0.8623, 0.2812, 0.8623, 0.2812, 0.8623, 0.3125, 0.8623, 0.0625, 0.8623, 0.03125, 0.8623, 0.03125, 0.8623, 0.0625, 0.8623, 0.9688, 0.8623, 0.9375, 0.8623, 0.9375, 0.8623, 0.9688, 0.8623, 0.375, 0.8623, 0.3438, 0.8623, 0.3438, 0.8623, 0.375, 0.8623, 0.9688, 0.8623, 0.9375, 0.8623, 0.9375, 0.8623, 0.9688, 0.8623, 0.5, 0.8623, 0.4688, 0.8623, 0.4688, 0.8623, 0.5, 0.8623, 0.1875, 0.8623, 0.1562, 0.8623, 0.1562, 0.8623, 0.1875, 0.8623, 0.375, 0.8623, 0.3438, 0.8623, 0.3438, 0.8623, 0.375, 0.8623, 0.2188, 0.8623, 0.1875, 0.8623, 0.1875, 0.8623, 0.2188, 0.8623, 0.03125, 0.8623, 0.0, 0.8623, 0.0, 0.8623, 0.03125, 0.8623, 0.4062, 0.8623, 0.375, 0.8623, 0.375, 0.8623, 0.4062, 0.8623, 0.3438, 0.8623, 0.3125, 0.8623, 0.3125, 0.8623, 0.3438, 0.8623, 0.875, 0.8623, 0.8438, 0.8623, 0.8438, 0.8623, 0.875, 0.8623, 0.3438, 0.8623, 0.3125, 0.8623, 0.3125, 0.8623, 0.3438, 0.8623, 0.0625, 0.8623, 0.03125, 0.8623, 0.03125, 0.8623, 0.0625, 0.8623, 0.5625, 0.8623, 0.5312, 0.8623, 0.5312, 0.8623, 0.5625, 0.8623, 0.1875, 0.8623, 0.1562, 0.8623, 0.1562, 0.8623, 0.1875, 0.8623, 0.3125, 0.8623, 0.2812, 0.8623, 0.2812, 0.8623, 0.3125, 0.8623, 0.1875, 0.8623, 0.1562, 0.8623, 0.1562, 0.8623, 0.1875, 0.8623, 0.875, 0.8623, 0.8438, 0.8623, 0.8438, 0.8623, 0.875, 0.8623, 0.9062, 0.8623, 0.875, 0.8623, 0.875, 0.8623, 0.9062, 0.8623, 0.5625, 0.8623, 0.5312, 0.8623, 0.5312, 0.8623, 0.5625, 0.8623, 0.03125, 0.8623, 0.0, 0.8623, 0.0, 0.8623, 0.03125, 0.8623, 0.375, 0.8623, 0.3438, 0.8623, 0.3438, 0.8623, 0.375, 0.8623, 0.875, 0.8623, 0.8438, 0.8623, 0.8438, 0.8623, 0.875, 0.8623, 0.5625, 0.8623, 0.5312, 0.8623, 0.5312, 0.8623, 0.5625, 0.8623, 0.0625, 0.8623, 0.03125, 0.8623, 0.03125, 0.8623, 0.0625, 0.8623, 0.5745, 0.8623, 0.5625, 0.8623, 0.5625, 0.8623, 0.5745, 0.8623, 0.3438, 0.8623, 0.3125, 0.8623, 0.3125, 0.8623, 0.3438, 0.8623, 0.9062, 0.8623, 0.875, 0.8623, 0.875, 0.8623, 0.9062, 0.8623, 0.5938, 0.8623, 0.5625, 0.8623, 0.5625, 0.8623, 0.5938, 0.8623, 0.875, 0.8623, 0.8438, 0.8623, 0.8438, 0.8623, 0.875, 0.8623, 0.6875, 0.8623, 0.6562, 0.8623, 0.6562, 0.8623, 0.6875, 0.8623, 0.25, 0.8623, 0.2188, 0.8623, 0.2188, 0.8623, 0.25, 0.8623, 0.03125, 0.8623, 0.0, 0.8623, 0.0, 0.8623, 0.03125, 0.8623, 0.5938, 0.8623, 0.5745, 0.8623, 0.5745, 0.8623, 0.5938, 0.8623, 0.6875, 0.8623, 0.6562, 0.8623, 0.6562, 0.8623, 0.6875, 0.8623, 0.09375, 0.8623, 0.0625, 0.8623, 0.0625, 0.8623, 0.09375, 0.8623, 0.5938, 0.8623, 0.5625, 0.8623, 0.5625, 0.8623, 0.5938, 0.8623, 0.6875, 0.8623, 0.6562, 0.8623, 0.6562, 0.8623, 0.6875, 0.8623, 0.25, 0.8623, 0.2188, 0.8623, 0.2188, 0.8623, 0.25, 0.8623, 0.2812, 0.8623, 0.25, 0.8623, 0.25, 0.8623, 0.2812, 0.8623, 0.5938, 0.8623, 0.5745, 0.8623, 0.5745, 0.8623, 0.5938, 0.8623, 0.9062, 0.8623, 0.875, 0.8623, 0.875, 0.8623, 0.9062, 0.8623, 0.4375, 0.8623, 0.4062, 0.8623, 0.4062, 0.8623, 0.4375, 0.8623, 0.9062, 0.8623, 0.875, 0.8623, 0.875, 0.8623, 0.9062, 0.8623, 0.6875, 0.8623, 0.6562, 0.8623, 0.6562, 0.8623, 0.6875, 0.8623, 0.4375, 0.8623, 0.4062, 0.8623, 0.4062, 0.8623, 0.4375, 0.8623, 0.4062, 0.8623, 0.375, 0.8623, 0.375, 0.8623, 0.4062, 0.8623, 0.09375, 0.8623, 0.0625, 0.8623, 0.0625, 0.8623, 0.09375, 0.8623, 0.25, 0.8623, 0.2188, 0.8623, 0.2188, 0.8623, 0.25, 0.8623, 0.4255, 0.8623, 0.4062, 0.8623, 0.4062, 0.8623, 0.4255, 0.8623, 0.4375, 0.8623, 0.4255, 0.8623, 0.4255, 0.8623, 0.4375, 0.8623, 0.25, 0.8623, 0.2188, 0.8623, 0.2188, 0.8623, 0.25, 0.8623, 0.09375, 0.8623, 0.07453, 0.8623, 0.07453, 0.8623, 0.09375, 0.8623, 0.2812, 0.8623, 0.25, 0.8623, 0.25, 0.8623, 0.2812, 0.8623, 0.2812, 0.8623, 0.25, 0.8623, 0.25, 0.8623, 0.2812, 0.8623, 0.4375, 0.8623, 0.4062, 0.8623, 0.4062, 0.8623, 0.4375, 0.8623, 0.09375, 0.8623, 0.0625, 0.8623, 0.0625, 0.8623, 0.09375, 0.8623, 0.2812, 0.8623, 0.25, 0.8623, 0.25, 0.8623, 0.2812, 0.8623, 0.6562, 0.8623, 0.625, 0.8623, 0.625, 0.8623, 0.6562, 0.8623, 0.7188, 0.8623, 0.6875, 0.8623, 0.6875, 0.8623, 0.7188, 0.8623, 0.6562, 0.8623, 0.625, 0.8623, 0.625, 0.8623, 0.6562, 0.8623, 0.6562, 0.8623, 0.625, 0.8623, 0.625, 0.8623, 0.6562, 0.8623, 0.1562, 0.8623, 0.125, 0.8623, 0.125, 0.8623, 0.1562, 0.8623, 0.7188, 0.8623, 0.6875, 0.8623, 0.6875, 0.8623, 0.7188, 0.8623, 0.6562, 0.8623, 0.625, 0.8623, 0.625, 0.8623, 0.6562, 0.8623, 0.625, 0.8623, 0.5938, 0.8623, 0.5938, 0.8623, 0.625, 0.8623, 0.7188, 0.8623, 0.6875, 0.8623, 0.6875, 0.8623, 0.7188, 0.8623, 0.1562, 0.8623, 0.125, 0.8623, 0.125, 0.8623, 0.1562, 0.8623, 0.6489, 0.5436, 0.6489, 0.6979, 0.6489, 0.6979, 0.6489, 0.5436, 0.75, 0.8623, 0.7188, 0.8623, 0.7188, 0.8623, 0.75, 0.8623, 0.625, 0.8623, 0.5938, 0.8623, 0.5938, 0.8623, 0.625, 0.8623, 0.125, 0.8623, 0.09375, 0.8623, 0.09375, 0.8623, 0.125, 0.8623, 0.7188, 0.8623, 0.6875, 0.8623, 0.6875, 0.8623, 0.7188, 0.8623, 0.7616, 0.7097, 0.8457, 0.7097, 0.8457, 0.7097, 0.7616, 0.7097, 0.75, 0.8623, 0.7188, 0.8623, 0.7188, 0.8623, 0.75, 0.8623, 0.625, 0.8623, 0.5938, 0.8623, 0.5938, 0.8623, 0.625, 0.8623, 0.625, 0.8623, 0.5938, 0.8623, 0.5938, 0.8623, 0.625, 0.8623, 0.5312, 0.8623, 0.5, 0.8623, 0.5, 0.8623, 0.5312, 0.8623, 0.75, 0.8623, 0.7188, 0.8623, 0.7188, 0.8623, 0.75, 0.8623, 0.125, 0.8623, 0.09375, 0.8623, 0.09375, 0.8623, 0.125, 0.8623, 0.8438, 0.8623, 0.8125, 0.8623, 0.8125, 0.8623, 0.8438, 0.8623, 0.8494, 0.5319, 0.7616, 0.5319, 0.7616, 0.5319, 0.8494, 0.5319, 0.75, 0.8623, 0.7188, 0.8623, 0.7188, 0.8623, 0.75, 0.8623, 0.7812, 0.8623, 0.75, 0.8623, 0.75, 0.8623, 0.7812, 0.8623, 0.1562, 0.8623, 0.125, 0.8623, 0.125, 0.8623, 0.1562, 0.8623, 0.8438, 0.8623, 0.8125, 0.8623, 0.8125, 0.8623, 0.8438, 0.8623, 0.9375, 0.8623, 0.9062, 0.8623, 0.9062, 0.8623, 0.9375, 0.8623, 0.5312, 0.8623, 0.5, 0.8623, 0.5, 0.8623, 0.5312, 0.8623, 0.7812, 0.8623, 0.75, 0.8623, 0.75, 0.8623, 0.7813, 0.8623, 0.1562, 0.8623, 0.125, 0.8623, 0.125, 0.8623, 0.1562, 0.8623, 0.125, 0.8623, 0.09375, 0.8623, 0.09375, 0.8623, 0.125, 0.8623, 0.9375, 0.8623, 0.9062, 0.8623, 0.9062, 0.8623, 0.9375, 0.8623, 0.8125, 0.8623, 0.7812, 0.8623, 0.7812, 0.8623, 0.8125, 0.8623, 0.5312, 0.8623, 0.5, 0.8623, 0.5, 0.8623, 0.5312, 0.8623, 0.8438, 0.8623, 0.8125, 0.8623, 0.8125, 0.8623, 0.8438, 0.8623, 0.8577, 0.6979, 0.8577, 0.5451, 0.8577, 0.5451, 0.8577, 0.6979, 0.8125, 0.8623, 0.7812, 0.8623, 0.7813, 0.8623, 0.8125, 0.8623, 0.4688, 0.8623, 0.4375, 0.8623, 0.4375, 0.8623, 0.4688, 0.8623, 0.125, 0.8623, 0.09375, 0.8623, 0.09375, 0.8623, 0.125, 0.8623, 0.7812, 0.8623, 0.75, 0.8623, 0.75, 0.8623, 0.7813, 0.8623, 0.8438, 0.8623, 0.8125, 0.8623, 0.8125, 0.8623, 0.8438, 0.8623, 0.7812, 0.8623, 0.75, 0.8623, 0.75, 0.8623, 0.7813, 0.8623, 0.661, 0.7097, 0.745, 0.7097, 0.745, 0.7097, 0.661, 0.7097, 0.9255, 0.8623, 0.9062, 0.8623, 0.9062, 0.8623, 0.9255, 0.8623, 0.5, 0.8623, 0.4688, 0.8623, 0.4688, 0.8623, 0.5, 0.8623, 0.9255, 0.8623, 0.9062, 0.8623, 0.9062, 0.8623, 0.9255, 0.8623, 0.9375, 0.8623, 0.9255, 0.8623, 0.9255, 0.8623, 0.9375, 0.8623, 0.4688, 0.8623, 0.4375, 0.8623, 0.4375, 0.8623, 0.4688, 0.8623, 0.8125, 0.8623, 0.7812, 0.8623, 0.7813, 0.8623, 0.8125, 0.8623, 0.8125, 0.8623, 0.7812, 0.8623, 0.7813, 0.8623, 0.8125, 0.8623, 0.3125, 0.8623, 0.2812, 0.8623, 0.2812, 0.8623, 0.3125, 0.8623, 1.0, 0.8623, 0.9688, 0.8623, 0.9688, 0.8623, 1.0, 0.8623, 0.4688, 0.8623, 0.4375, 0.8623, 0.4375, 0.8623, 0.4688, 0.8623, 0.4062, 0.8623, 0.375, 0.8623, 0.375, 0.8623, 0.4062, 0.8623, 0.745, 0.5319, 0.661, 0.5319, 0.661, 0.5319, 0.745, 0.5319])
me_cube_001.materials.append(mat_floor)
me_cube_001.materials.append(mat_walls)
me_cube_001.materials.append(mat_holes)
me_cube_001.use_remesh_preserve_volume = False
me_cube_001.use_remesh_preserve_attributes = False
me_cube_001.use_mirror_vertex_groups = False
me_cube_001.update()

# ---- objects
ob_cube = bpy.data.objects.new('Cube', me_cube_001)

# ---- transforms, parenting, visibility, modifiers, constraints
ob_cube.location = (0.0, 0.0, 0.0)
ob_cube.scale = (2.5, 1.5, 0.1)
ob_cube.lineart.crease_threshold = 0.0

# ---- collection membership
col_collection.objects.link(ob_cube)

# ---- scene / render settings (as saved in the file)
scene.frame_start = 1; scene.frame_end = 250; scene.frame_set(1)
scene.render.engine = 'BLENDER_EEVEE_NEXT'
scene.cycles.use_denoising = False
scene.cycles.samples = 128
scene.cycles.sampling_pattern = 'TABULATED_SOBOL'
scene.cycles.use_adaptive_sampling = False
scene.cycles.use_light_tree = False
scene.view_settings.view_transform = 'Filmic'
bpy.context.view_layer.update()

# ---- added for rendering (the .blend has no active camera and no usable light): camera, sun
cam_auto = bpy.data.cameras.new('AutoCamera')
cam_auto.lens = 50.0
cam_auto.sensor_width = 36.0
cam_auto.clip_end = 1000.0
ob_auto_camera = bpy.data.objects.new('AutoCamera', cam_auto)
scene.collection.objects.link(ob_auto_camera)
ob_auto_camera.location = (7.03513, -8.44216, 5.82657)
ob_auto_camera.rotation_euler = (1.09748, -7.21219e-08, 0.694738)
scene.camera = ob_auto_camera
light_auto_sun = bpy.data.lights.new('AutoSun', 'SUN')
light_auto_sun.energy = 3.0
light_auto_sun.angle = 0.0523599
ob_auto_sun = bpy.data.objects.new('AutoSun', light_auto_sun)
scene.collection.objects.link(ob_auto_sun)
ob_auto_sun.rotation_euler = (0.872665, 0.174533, 0.523599)
bpy.context.view_layer.update()
